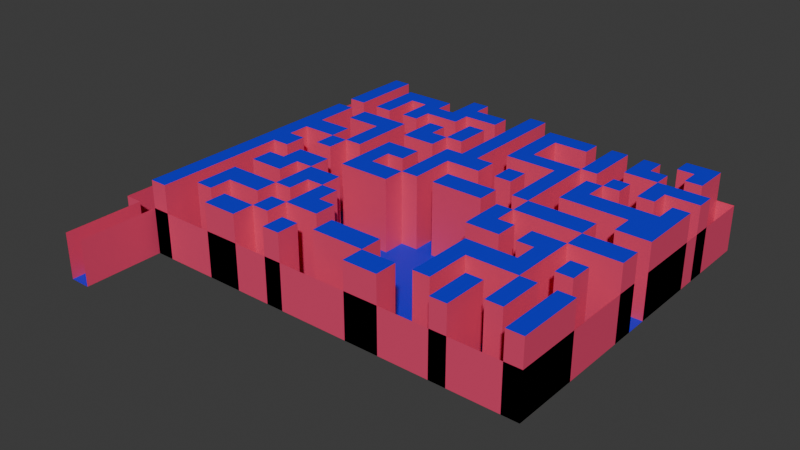 # Source: untitled.blend  (saved by Blender 4.1.24; exported with 4.5.12 LTS)
import bpy
from mathutils import Matrix  # noqa: F401  (used for matrix-valued properties, if any)

bpy.ops.wm.read_factory_settings(use_empty=True)
scene = bpy.context.scene
scene.name = 'Scene'

# ---- collections
col_collection = bpy.data.collections.new('Collection'); scene.collection.children.link(col_collection)

# ---- materials (node trees are filled in below, after node groups)
mat_material = bpy.data.materials.new('Material')
mat_material.use_transparent_shadow = False
mat_floor_001 = bpy.data.materials.new('Floor.001')
mat_floor_001.use_transparent_shadow = False

# ---- material node trees
mat_material.use_nodes = True; mat_material.node_tree.nodes.clear()
_N = mat_material.node_tree.nodes; _L = mat_material.node_tree.links
n0 = _N.new('ShaderNodeBsdfPrincipled'); n0.name = 'Principled BSDF'; n0.location = (10, 300)
n0.inputs[0].default_value = (0.8001, 0.06225, 0.1595, 1.0)
n1 = _N.new('ShaderNodeOutputMaterial'); n1.name = 'Material Output'; n1.location = (300, 300)
_L.new(n0.outputs[0], n1.inputs[0])
n1.is_active_output = True
mat_floor_001.use_nodes = True; mat_floor_001.node_tree.nodes.clear()
_N = mat_floor_001.node_tree.nodes; _L = mat_floor_001.node_tree.links
n0 = _N.new('ShaderNodeBsdfPrincipled'); n0.name = 'Principled BSDF'; n0.location = (10, 300)
n0.inputs[0].default_value = (0.0, 0.006991, 0.8003, 1.0)
n1 = _N.new('ShaderNodeOutputMaterial'); n1.name = 'Material Output'; n1.location = (300, 300)
_L.new(n0.outputs[0], n1.inputs[0])
n1.is_active_output = True

# ---- world
world_world = bpy.data.worlds.new('World'); scene.world = world_world
world_world.use_nodes = True; world_world.node_tree.nodes.clear()
_N = world_world.node_tree.nodes; _L = world_world.node_tree.links
n0 = _N.new('ShaderNodeOutputWorld'); n0.name = 'World Output'; n0.location = (300, 300)
n1 = _N.new('ShaderNodeBackground'); n1.name = 'Background'; n1.location = (10, 300)
n1.inputs[0].default_value = (0.05088, 0.05088, 0.05088, 1.0)
_L.new(n1.outputs[0], n0.inputs[0])
n0.is_active_output = True
world_world.color = (0.05088, 0.05088, 0.05088)
world_world.use_sun_shadow = False
world_world.sun_shadow_jitter_overblur = 0.0

# ---- meshes
me_plane = bpy.data.meshes.new('Plane')
me_plane.from_pydata([(-1.0, -1.0, 0.0), (1.0, -1.0, 0.0), (-1.0, 1.0, 0.0), (1.0, 1.0, 0.0), (-1.0, 6.556, 0.0), (1.0, 6.556, 0.0), (-1.0, 29.79, 0.0), (1.0, 29.79, 0.0), (-2.717, 6.556, 0.0), (-2.717, 29.79, 0.0), (24.33, 6.556, 0.0), (24.33, 29.79, 0.0), (22.67, 29.79, 0.0), (21.0, 29.79, 0.0), (19.33, 29.79, 0.0), (17.67, 29.79, 0.0), (16.0, 29.79, 0.0), (14.33, 29.79, 0.0), (12.67, 29.79, 0.0), (11.0, 29.79, 0.0), (9.333, 29.79, 0.0), (7.666, 29.79, 0.0), (6.0, 29.79, 0.0), (4.333, 29.79, 0.0), (2.667, 29.79, 0.0), (2.667, 6.556, 0.0), (4.333, 6.556, 0.0), (6.0, 6.556, 0.0), (7.666, 6.556, 0.0), (9.333, 6.556, 0.0), (11.0, 6.556, 0.0), (12.67, 6.556, 0.0), (14.33, 6.556, 0.0), (16.0, 6.556, 0.0), (17.67, 6.556, 0.0), (19.33, 6.556, 0.0), (21.0, 6.556, 0.0), (22.67, 6.556, 0.0), (-1.0, 27.68, 0.0), (-1.0, 25.57, 0.0), (-1.0, 23.45, 0.0), (-1.0, 21.34, 0.0), (-1.0, 19.23, 0.0), (-1.0, 17.12, 0.0), (-1.0, 15.0, 0.0), (-1.0, 12.89, 0.0), (-1.0, 10.78, 0.0), (-1.0, 8.668, 0.0), (1.0, 8.668, 0.0), (1.0, 10.78, 0.0), (1.0, 12.89, 0.0), (1.0, 15.0, 0.0), (1.0, 17.12, 0.0), (1.0, 19.23, 0.0), (1.0, 21.34, 0.0), (1.0, 23.45, 0.0), (1.0, 25.57, 0.0), (1.0, 27.68, 0.0), (-2.717, 27.68, 0.0), (-2.717, 25.57, 0.0), (-2.717, 23.45, 0.0), (-2.717, 21.34, 0.0), (-2.717, 19.23, 0.0), (-2.717, 17.12, 0.0), (-2.717, 15.0, 0.0), (-2.717, 12.89, 0.0), (-2.717, 10.78, 0.0), (-2.717, 8.668, 0.0), (24.33, 8.668, 0.0), (24.33, 10.78, 0.0), (24.33, 12.89, 0.0), (24.33, 15.0, 0.0), (24.33, 17.12, 0.0), (24.33, 19.23, 0.0), (24.33, 21.34, 0.0), (24.33, 23.45, 0.0), (24.33, 25.57, 0.0), (24.33, 27.68, 0.0), (2.667, 8.668, 0.0), (2.667, 10.78, 0.0), (2.667, 12.89, 0.0), (2.667, 15.0, 0.0), (2.667, 17.12, 0.0), (2.667, 19.23, 0.0), (2.667, 21.34, 0.0), (2.667, 23.45, 0.0), (2.667, 25.57, 0.0), (2.667, 27.68, 0.0), (4.333, 8.668, 0.0), (4.333, 10.78, 0.0), (4.333, 12.89, 0.0), (4.333, 15.0, 0.0), (4.333, 17.12, 0.0), (4.333, 19.23, 0.0), (4.333, 21.34, 0.0), (4.333, 23.45, 0.0), (4.333, 25.57, 0.0), (4.333, 27.68, 0.0), (6.0, 8.668, 0.0), (6.0, 10.78, 0.0), (6.0, 12.89, 0.0), (6.0, 15.0, 0.0), (6.0, 17.12, 0.0), (6.0, 19.23, 0.0), (6.0, 21.34, 0.0), (6.0, 23.45, 0.0), (6.0, 25.57, 0.0), (6.0, 27.68, 0.0), (7.666, 8.668, 0.0), (7.666, 10.78, 0.0), (7.666, 12.89, 0.0), (7.666, 15.0, 0.0), (7.666, 17.12, 0.0), (7.666, 19.23, 0.0), (7.666, 21.34, 0.0), (7.666, 23.45, 0.0), (7.666, 25.57, 0.0), (7.666, 27.68, 0.0), (9.333, 8.668, 0.0), (9.333, 10.78, 0.0), (9.333, 12.89, 0.0), (9.333, 15.0, 0.0), (9.333, 17.12, 0.0), (9.333, 19.23, 0.0), (9.333, 21.34, 0.0), (9.333, 23.45, 0.0), (9.333, 25.57, 0.0), (9.333, 27.68, 0.0), (11.0, 8.668, 0.0), (11.0, 10.78, 0.0), (11.0, 12.89, 0.0), (11.0, 15.0, 0.0), (11.0, 17.12, 0.0), (11.0, 19.23, 0.0), (11.0, 21.34, 0.0), (11.0, 23.45, 0.0), (11.0, 25.57, 0.0), (11.0, 27.68, 0.0), (12.67, 8.668, 0.0), (12.67, 10.78, 0.0), (12.67, 12.89, 0.0), (12.67, 15.0, 0.0), (12.67, 17.12, 0.0), (12.67, 19.23, 0.0), (12.67, 21.34, 0.0), (12.67, 23.45, 0.0), (12.67, 25.57, 0.0), (12.67, 27.68, 0.0), (14.33, 8.668, 0.0), (14.33, 10.78, 0.0), (14.33, 12.89, 0.0), (14.33, 15.0, 0.0), (14.33, 17.12, 0.0), (14.33, 19.23, 0.0), (14.33, 21.34, 0.0), (14.33, 23.45, 0.0), (14.33, 25.57, 0.0), (14.33, 27.68, 0.0), (16.0, 8.668, 0.0), (16.0, 10.78, 0.0), (16.0, 12.89, 0.0), (16.0, 15.0, 0.0), (16.0, 17.12, 0.0), (16.0, 19.23, 0.0), (16.0, 21.34, 0.0), (16.0, 23.45, 0.0), (16.0, 25.57, 0.0), (16.0, 27.68, 0.0), (17.67, 8.668, 0.0), (17.67, 10.78, 0.0), (17.67, 12.89, 0.0), (17.67, 15.0, 0.0), (17.67, 17.12, 0.0), (17.67, 19.23, 0.0), (17.67, 21.34, 0.0), (17.67, 23.45, 0.0), (17.67, 25.57, 0.0), (17.67, 27.68, 0.0), (19.33, 8.668, 0.0), (19.33, 10.78, 0.0), (19.33, 12.89, 0.0), (19.33, 15.0, 0.0), (19.33, 17.12, 0.0), (19.33, 19.23, 0.0), (19.33, 21.34, 0.0), (19.33, 23.45, 0.0), (19.33, 25.57, 0.0), (19.33, 27.68, 0.0), (21.0, 8.668, 0.0), (21.0, 10.78, 0.0), (21.0, 12.89, 0.0), (21.0, 15.0, 0.0), (21.0, 17.12, 0.0), (21.0, 19.23, 0.0), (21.0, 21.34, 0.0), (21.0, 23.45, 0.0), (21.0, 25.57, 0.0), (21.0, 27.68, 0.0), (22.67, 8.668, 0.0), (22.67, 10.78, 0.0), (22.67, 12.89, 0.0), (22.67, 15.0, 0.0), (22.67, 17.12, 0.0), (22.67, 19.23, 0.0), (22.67, 21.34, 0.0), (22.67, 23.45, 0.0), (22.67, 25.57, 0.0), (22.67, 27.68, 0.0), (38.64, 6.556, 0.0), (38.64, 29.79, 0.0), (38.64, 8.668, 0.0), (38.64, 10.78, 0.0), (38.64, 12.89, 0.0), (38.64, 15.0, 0.0), (38.64, 17.12, 0.0), (38.64, 19.23, 0.0), (38.64, 21.34, 0.0), (38.64, 23.45, 0.0), (38.64, 25.57, 0.0), (38.64, 27.68, 0.0), (37.05, 8.668, 0.0), (35.46, 8.668, 0.0), (33.87, 8.668, 0.0), (32.28, 8.668, 0.0), (30.69, 8.668, 0.0), (29.1, 8.668, 0.0), (27.51, 8.668, 0.0), (25.92, 8.668, 0.0), (25.92, 6.556, 0.0), (27.51, 6.556, 0.0), (29.1, 6.556, 0.0), (30.69, 6.556, 0.0), (32.28, 6.556, 0.0), (33.87, 6.556, 0.0), (35.46, 6.556, 0.0), (37.05, 6.556, 0.0), (37.05, 23.45, 0.0), (35.46, 23.45, 0.0), (33.87, 23.45, 0.0), (32.28, 23.45, 0.0), (30.69, 23.45, 0.0), (29.1, 23.45, 0.0), (27.51, 23.45, 0.0), (25.92, 23.45, 0.0), (25.92, 21.34, 0.0), (27.51, 21.34, 0.0), (29.1, 21.34, 0.0), (30.69, 21.34, 0.0), (32.28, 21.34, 0.0), (33.87, 21.34, 0.0), (35.46, 21.34, 0.0), (37.05, 21.34, 0.0), (37.05, 17.12, 0.0), (35.46, 17.12, 0.0), (33.87, 17.12, 0.0), (32.28, 17.12, 0.0), (30.69, 17.12, 0.0), (29.1, 17.12, 0.0), (27.51, 17.12, 0.0), (25.92, 17.12, 0.0), (25.92, 15.0, 0.0), (27.51, 15.0, 0.0), (29.1, 15.0, 0.0), (30.69, 15.0, 0.0), (32.28, 15.0, 0.0), (33.87, 15.0, 0.0), (35.46, 15.0, 0.0), (37.05, 15.0, 0.0), (37.05, 10.78, 0.0), (35.46, 10.78, 0.0), (33.87, 10.78, 0.0), (32.28, 10.78, 0.0), (30.69, 10.78, 0.0), (29.1, 10.78, 0.0), (27.51, 10.78, 0.0), (25.92, 10.78, 0.0), (35.46, 25.57, 0.0), (33.87, 25.57, 0.0), (32.28, 25.57, 0.0), (30.69, 25.57, 0.0), (29.1, 25.57, 0.0), (27.51, 25.57, 0.0), (25.92, 25.57, 0.0), (37.05, 19.23, 0.0), (35.46, 19.23, 0.0), (33.87, 19.23, 0.0), (32.28, 19.23, 0.0), (30.69, 19.23, 0.0), (29.1, 19.23, 0.0), (27.51, 19.23, 0.0), (25.92, 19.23, 0.0), (37.05, 12.89, 0.0), (35.46, 12.89, 0.0), (33.87, 12.89, 0.0), (32.28, 12.89, 0.0), (30.69, 12.89, 0.0), (29.1, 12.89, 0.0), (27.51, 12.89, 0.0), (25.92, 12.89, 0.0), (37.05, 27.68, 0.0), (35.46, 27.68, 0.0), (33.87, 27.68, 0.0), (32.28, 27.68, 0.0), (30.69, 27.68, 0.0), (29.1, 27.68, 0.0), (27.51, 27.68, 0.0), (25.92, 27.68, 0.0), (37.05, 29.79, 0.0), (35.46, 29.79, 0.0), (33.87, 29.79, 0.0), (32.28, 29.79, 0.0), (30.69, 29.79, 0.0), (29.1, 29.79, 0.0), (27.51, 29.79, 0.0), (25.92, 29.79, 0.0), (-1.0, 38.51, 0.0), (1.0, 38.51, 0.0), (-2.717, 38.51, 0.0), (24.33, 38.51, 0.0), (22.67, 38.51, 0.0), (21.0, 38.51, 0.0), (19.33, 38.51, 0.0), (17.67, 38.51, 0.0), (16.0, 38.51, 0.0), (14.33, 38.51, 0.0), (12.67, 38.51, 0.0), (11.0, 38.51, 0.0), (9.333, 38.51, 0.0), (7.666, 38.51, 0.0), (6.0, 38.51, 0.0), (4.333, 38.51, 0.0), (2.667, 38.51, 0.0), (38.64, 38.51, 0.0), (37.05, 38.51, 0.0), (35.46, 38.51, 0.0), (33.87, 38.51, 0.0), (32.28, 38.51, 0.0), (30.69, 38.51, 0.0), (29.1, 38.51, 0.0), (27.51, 38.51, 0.0), (25.92, 38.51, 0.0), (32.28, 36.77, 0.0), (32.28, 35.02, 0.0), (32.28, 33.28, 0.0), (32.28, 31.53, 0.0), (33.87, 31.53, 0.0), (33.87, 33.28, 0.0), (33.87, 35.02, 0.0), (33.87, 36.77, 0.0), (19.33, 36.77, 0.0), (19.33, 35.02, 0.0), (19.33, 33.28, 0.0), (19.33, 31.53, 0.0), (21.0, 31.53, 0.0), (21.0, 33.28, 0.0), (21.0, 35.02, 0.0), (21.0, 36.77, 0.0), (6.0, 36.77, 0.0), (6.0, 35.02, 0.0), (6.0, 33.28, 0.0), (6.0, 31.53, 0.0), (7.666, 31.53, 0.0), (7.666, 33.28, 0.0), (7.666, 35.02, 0.0), (7.666, 36.77, 0.0), (30.69, 36.77, 0.0), (30.69, 35.02, 0.0), (30.69, 33.28, 0.0), (30.69, 31.53, 0.0), (17.67, 36.77, 0.0), (17.67, 35.02, 0.0), (17.67, 33.28, 0.0), (17.67, 31.53, 0.0), (-2.717, 36.77, 0.0), (-2.717, 35.02, 0.0), (-2.717, 33.28, 0.0), (-2.717, 31.53, 0.0), (-1.0, 31.53, 0.0), (-1.0, 33.28, 0.0), (-1.0, 35.02, 0.0), (-1.0, 36.77, 0.0), (4.333, 36.77, 0.0), (4.333, 35.02, 0.0), (4.333, 33.28, 0.0), (4.333, 31.53, 0.0), (29.1, 36.77, 0.0), (29.1, 35.02, 0.0), (29.1, 33.28, 0.0), (29.1, 31.53, 0.0), (16.0, 36.77, 0.0), (16.0, 35.02, 0.0), (16.0, 33.28, 0.0), (16.0, 31.53, 0.0), (2.667, 36.77, 0.0), (2.667, 35.02, 0.0), (2.667, 33.28, 0.0), (2.667, 31.53, 0.0), (27.51, 36.77, 0.0), (27.51, 35.02, 0.0), (27.51, 33.28, 0.0), (27.51, 31.53, 0.0), (14.33, 36.77, 0.0), (14.33, 35.02, 0.0), (14.33, 33.28, 0.0), (14.33, 31.53, 0.0), (1.0, 36.77, 0.0), (1.0, 35.02, 0.0), (1.0, 33.28, 0.0), (1.0, 31.53, 0.0), (25.92, 36.77, 0.0), (25.92, 35.02, 0.0), (25.92, 33.28, 0.0), (25.92, 31.53, 0.0), (12.67, 36.77, 0.0), (12.67, 35.02, 0.0), (12.67, 33.28, 0.0), (12.67, 31.53, 0.0), (24.33, 36.77, 0.0), (24.33, 35.02, 0.0), (24.33, 33.28, 0.0), (24.33, 31.53, 0.0), (37.05, 36.77, 0.0), (37.05, 35.02, 0.0), (37.05, 33.28, 0.0), (37.05, 31.53, 0.0), (38.64, 31.53, 0.0), (38.64, 33.28, 0.0), (38.64, 35.02, 0.0), (38.64, 36.77, 0.0), (11.0, 36.77, 0.0), (11.0, 35.02, 0.0), (11.0, 33.28, 0.0), (11.0, 31.53, 0.0), (35.46, 36.77, 0.0), (35.46, 35.02, 0.0), (35.46, 33.28, 0.0), (35.46, 31.53, 0.0), (22.67, 36.77, 0.0), (22.67, 35.02, 0.0), (22.67, 33.28, 0.0), (22.67, 31.53, 0.0), (9.333, 36.77, 0.0), (9.333, 35.02, 0.0), (9.333, 33.28, 0.0), (9.333, 31.53, 0.0), (-1.0, -1.0, 4.352), (1.0, -1.0, 4.352), (-1.0, 1.0, 4.352), (1.0, 1.0, 4.352), (-1.0, 6.556, 4.352), (1.0, 6.556, 4.352), (-2.717, 6.556, 4.352), (-2.717, 29.79, 4.352), (24.33, 6.556, 4.352), (2.667, 6.556, 4.352), (4.333, 6.556, 4.352), (6.0, 6.556, 4.352), (7.666, 6.556, 4.352), (9.333, 6.556, 4.352), (11.0, 6.556, 4.352), (12.67, 6.556, 4.352), (14.33, 6.556, 4.352), (16.0, 6.556, 4.352), (17.67, 6.556, 4.352), (19.33, 6.556, 4.352), (21.0, 6.556, 4.352), (22.67, 6.556, 4.352), (-2.717, 27.68, 4.352), (-2.717, 25.57, 4.352), (-2.717, 23.45, 4.352), (-2.717, 21.34, 4.352), (-2.717, 19.23, 4.352), (-2.717, 17.12, 4.352), (-2.717, 15.0, 4.352), (-2.717, 12.89, 4.352), (-2.717, 10.78, 4.352), (-2.717, 8.668, 4.352), (38.64, 6.556, 4.352), (38.64, 29.79, 4.352), (38.64, 8.668, 4.352), (38.64, 10.78, 4.352), (38.64, 12.89, 4.352), (38.64, 15.0, 4.352), (38.64, 17.12, 4.352), (38.64, 19.23, 4.352), (38.64, 21.34, 4.352), (38.64, 23.45, 4.352), (38.64, 25.57, 4.352), (38.64, 27.68, 4.352), (25.92, 6.556, 4.352), (27.51, 6.556, 4.352), (29.1, 6.556, 4.352), (30.69, 6.556, 4.352), (32.28, 6.556, 4.352), (33.87, 6.556, 4.352), (35.46, 6.556, 4.352), (37.05, 6.556, 4.352), (-1.0, 38.51, 4.352), (1.0, 38.51, 4.352), (-2.717, 38.51, 4.352), (24.33, 38.51, 4.352), (22.67, 38.51, 4.352), (21.0, 38.51, 4.352), (19.33, 38.51, 4.352), (17.67, 38.51, 4.352), (16.0, 38.51, 4.352), (14.33, 38.51, 4.352), (12.67, 38.51, 4.352), (11.0, 38.51, 4.352), (9.333, 38.51, 4.352), (7.666, 38.51, 4.352), (6.0, 38.51, 4.352), (4.333, 38.51, 4.352), (2.667, 38.51, 4.352), (38.64, 38.51, 4.352), (37.05, 38.51, 4.352), (35.46, 38.51, 4.352), (33.87, 38.51, 4.352), (32.28, 38.51, 4.352), (30.69, 38.51, 4.352), (29.1, 38.51, 4.352), (27.51, 38.51, 4.352), (25.92, 38.51, 4.352), (-2.717, 36.77, 4.352), (-2.717, 35.02, 4.352), (-2.717, 33.28, 4.352), (-2.717, 31.53, 4.352), (38.64, 31.53, 4.352), (38.64, 33.28, 4.352), (38.64, 35.02, 4.352), (38.64, 36.77, 4.352), (1.0, 27.68, 6.985), (1.0, 29.79, 6.985), (2.667, 29.79, 6.985), (22.67, 6.556, 6.985), (24.33, 6.556, 6.985), (24.33, 29.79, 6.985), (22.67, 29.79, 6.985), (21.0, 29.79, 6.985), (19.33, 29.79, 6.985), (17.67, 29.79, 6.985), (16.0, 29.79, 6.985), (14.33, 29.79, 6.985), (12.67, 29.79, 6.985), (11.0, 29.79, 6.985), (9.333, 29.79, 6.985), (7.666, 29.79, 6.985), (6.0, 29.79, 6.985), (4.333, 29.79, 6.985), (1.0, 6.556, 6.985), (2.667, 6.556, 6.985), (7.666, 6.556, 6.985), (9.333, 6.556, 6.985), (11.0, 6.556, 6.985), (14.33, 6.556, 6.985), (16.0, 6.556, 6.985), (2.667, 27.68, 6.985), (4.333, 27.68, 6.985), (6.0, 27.68, 6.985), (7.666, 27.68, 6.985), (9.333, 27.68, 6.985), (11.0, 27.68, 6.985), (12.67, 27.68, 6.985), (14.33, 27.68, 6.985), (17.67, 27.68, 6.985), (19.33, 27.68, 6.985), (1.0, 8.668, 6.985), (1.0, 10.78, 6.985), (1.0, 12.89, 6.985), (1.0, 15.0, 6.985), (1.0, 17.12, 6.985), (1.0, 19.23, 6.985), (1.0, 21.34, 6.985), (1.0, 23.45, 6.985), (1.0, 25.57, 6.985), (24.33, 8.668, 6.985), (24.33, 21.34, 6.985), (24.33, 23.45, 6.985), (24.33, 25.57, 6.985), (24.33, 27.68, 6.985), (2.667, 8.668, 6.985), (2.667, 10.78, 6.985), (2.667, 12.89, 6.985), (2.667, 15.0, 6.985), (2.667, 17.12, 6.985), (2.667, 19.23, 6.985), (2.667, 21.34, 6.985), (2.667, 23.45, 6.985), (2.667, 25.57, 6.985), (4.333, 8.668, 6.985), (4.333, 10.78, 6.985), (4.333, 12.89, 6.985), (4.333, 15.0, 6.985), (4.333, 17.12, 6.985), (4.333, 19.23, 6.985), (4.333, 21.34, 6.985), (4.333, 23.45, 6.985), (4.333, 25.57, 6.985), (6.0, 8.668, 6.985), (6.0, 10.78, 6.985), (6.0, 12.89, 6.985), (6.0, 15.0, 6.985), (6.0, 17.12, 6.985), (6.0, 19.23, 6.985), (6.0, 21.34, 6.985), (6.0, 23.45, 6.985), (6.0, 25.57, 6.985), (7.666, 8.668, 6.985), (7.666, 10.78, 6.985), (7.666, 12.89, 6.985), (7.666, 15.0, 6.985), (7.666, 17.12, 6.985), (7.666, 19.23, 6.985), (7.666, 21.34, 6.985), (7.666, 23.45, 6.985), (7.666, 25.57, 6.985), (9.333, 8.668, 6.985), (9.333, 10.78, 6.985), (9.333, 12.89, 6.985), (9.333, 15.0, 6.985), (9.333, 17.12, 6.985), (9.333, 19.23, 6.985), (9.333, 23.45, 6.985), (9.333, 25.57, 6.985), (11.0, 8.668, 6.985), (11.0, 10.78, 6.985), (11.0, 12.89, 6.985), (11.0, 15.0, 6.985), (11.0, 17.12, 6.985), (11.0, 19.23, 6.985), (11.0, 21.34, 6.985), (11.0, 23.45, 6.985), (11.0, 25.57, 6.985), (12.67, 8.668, 6.985), (12.67, 10.78, 6.985), (12.67, 12.89, 6.985), (12.67, 15.0, 6.985), (12.67, 17.12, 6.985), (12.67, 19.23, 6.985), (12.67, 21.34, 6.985), (12.67, 23.45, 6.985), (12.67, 25.57, 6.985), (14.33, 8.668, 6.985), (14.33, 10.78, 6.985), (14.33, 12.89, 6.985), (14.33, 15.0, 6.985), (14.33, 19.23, 6.985), (14.33, 21.34, 6.985), (14.33, 23.45, 6.985), (14.33, 25.57, 6.985), (16.0, 8.668, 6.985), (16.0, 10.78, 6.985), (16.0, 12.89, 6.985), (16.0, 19.23, 6.985), (16.0, 21.34, 6.985), (16.0, 23.45, 6.985), (16.0, 25.57, 6.985), (16.0, 27.68, 6.985), (17.67, 8.668, 6.985), (17.67, 10.78, 6.985), (17.67, 21.34, 6.985), (17.67, 23.45, 6.985), (17.67, 25.57, 6.985), (19.33, 8.668, 6.985), (19.33, 10.78, 6.985), (19.33, 21.34, 6.985), (19.33, 23.45, 6.985), (19.33, 25.57, 6.985), (21.0, 8.668, 6.985), (21.0, 10.78, 6.985), (21.0, 21.34, 6.985), (21.0, 23.45, 6.985), (21.0, 25.57, 6.985), (21.0, 27.68, 6.985), (22.67, 8.668, 6.985), (22.67, 10.78, 6.985), (22.67, 21.34, 6.985), (22.67, 23.45, 6.985), (22.67, 25.57, 6.985), (22.67, 27.68, 6.985), (38.64, 27.68, 6.985), (38.64, 29.79, 6.985), (38.64, 6.556, 6.985), (38.64, 8.668, 6.985), (38.64, 10.78, 6.985), (38.64, 12.89, 6.985), (38.64, 19.23, 6.985), (38.64, 21.34, 6.985), (38.64, 23.45, 6.985), (38.64, 25.57, 6.985), (25.92, 8.668, 6.985), (37.05, 6.556, 6.985), (37.05, 21.34, 6.985), (25.92, 29.79, 6.985), (37.05, 8.668, 6.985), (35.46, 8.668, 6.985), (33.87, 8.668, 6.985), (32.28, 8.668, 6.985), (30.69, 8.668, 6.985), (29.1, 8.668, 6.985), (27.51, 8.668, 6.985), (25.92, 6.556, 6.985), (30.69, 6.556, 6.985), (32.28, 6.556, 6.985), (37.05, 23.45, 6.985), (35.46, 23.45, 6.985), (33.87, 23.45, 6.985), (32.28, 23.45, 6.985), (30.69, 23.45, 6.985), (29.1, 23.45, 6.985), (27.51, 23.45, 6.985), (25.92, 23.45, 6.985), (25.92, 21.34, 6.985), (27.51, 21.34, 6.985), (29.1, 21.34, 6.985), (30.69, 21.34, 6.985), (32.28, 21.34, 6.985), (33.87, 21.34, 6.985), (35.46, 21.34, 6.985), (37.05, 17.12, 6.985), (35.46, 17.12, 6.985), (33.87, 17.12, 6.985), (32.28, 17.12, 6.985), (30.69, 17.12, 6.985), (29.1, 17.12, 6.985), (27.51, 17.12, 6.985), (25.92, 17.12, 6.985), (27.51, 15.0, 6.985), (29.1, 15.0, 6.985), (30.69, 15.0, 6.985), (32.28, 15.0, 6.985), (33.87, 15.0, 6.985), (35.46, 15.0, 6.985), (37.05, 15.0, 6.985), (37.05, 10.78, 6.985), (35.46, 10.78, 6.985), (33.87, 10.78, 6.985), (32.28, 10.78, 6.985), (30.69, 10.78, 6.985), (29.1, 10.78, 6.985), (27.51, 10.78, 6.985), (37.05, 25.57, 6.985), (35.46, 25.57, 6.985), (33.87, 25.57, 6.985), (32.28, 25.57, 6.985), (30.69, 25.57, 6.985), (29.1, 25.57, 6.985), (27.51, 25.57, 6.985), (25.92, 25.57, 6.985), (37.05, 19.23, 6.985), (35.46, 19.23, 6.985), (33.87, 19.23, 6.985), (32.28, 19.23, 6.985), (30.69, 19.23, 6.985), (29.1, 19.23, 6.985), (27.51, 19.23, 6.985), (25.92, 19.23, 6.985), (37.05, 12.89, 6.985), (35.46, 12.89, 6.985), (33.87, 12.89, 6.985), (32.28, 12.89, 6.985), (30.69, 12.89, 6.985), (29.1, 12.89, 6.985), (27.51, 12.89, 6.985), (37.05, 27.68, 6.985), (35.46, 27.68, 6.985), (33.87, 27.68, 6.985), (32.28, 27.68, 6.985), (30.69, 27.68, 6.985), (29.1, 27.68, 6.985), (27.51, 27.68, 6.985), (25.92, 27.68, 6.985), (37.05, 29.79, 6.985), (35.46, 29.79, 6.985), (33.87, 29.79, 6.985), (32.28, 29.79, 6.985), (30.69, 29.79, 6.985), (29.1, 29.79, 6.985), (27.51, 29.79, 6.985), (2.667, 38.51, 6.985), (1.0, 38.51, 6.985), (19.33, 38.51, 6.985), (17.67, 38.51, 6.985), (12.67, 38.51, 6.985), (11.0, 38.51, 6.985), (37.05, 38.51, 6.985), (35.46, 38.51, 6.985), (33.87, 38.51, 6.985), (32.28, 31.53, 6.985), (33.87, 36.77, 6.985), (19.33, 31.53, 6.985), (30.69, 31.53, 6.985), (17.67, 31.53, 6.985), (16.0, 31.53, 6.985), (27.51, 31.53, 6.985), (14.33, 31.53, 6.985), (25.92, 31.53, 6.985), (12.67, 31.53, 6.985), (24.33, 31.53, 6.985), (11.0, 31.53, 6.985), (35.46, 31.53, 6.985), (22.67, 31.53, 6.985), (32.28, 36.77, 6.985), (32.28, 35.02, 6.985), (32.28, 33.28, 6.985), (33.87, 31.53, 6.985), (33.87, 33.28, 6.985), (33.87, 35.02, 6.985), (19.33, 36.77, 6.985), (19.33, 35.02, 6.985), (19.33, 33.28, 6.985), (21.0, 31.53, 6.985), (21.0, 33.28, 6.985), (21.0, 35.02, 6.985), (21.0, 36.77, 6.985), (6.0, 36.77, 6.985), (6.0, 35.02, 6.985), (6.0, 33.28, 6.985), (6.0, 31.53, 6.985), (7.666, 31.53, 6.985), (7.666, 33.28, 6.985), (7.666, 35.02, 6.985), (7.666, 36.77, 6.985), (30.69, 36.77, 6.985), (30.69, 35.02, 6.985), (30.69, 33.28, 6.985), (17.67, 36.77, 6.985), (17.67, 35.02, 6.985), (17.67, 33.28, 6.985), (4.333, 36.77, 6.985), (4.333, 35.02, 6.985), (4.333, 33.28, 6.985), (4.333, 31.53, 6.985), (29.1, 36.77, 6.985), (29.1, 35.02, 6.985), (29.1, 33.28, 6.985), (29.1, 31.53, 6.985), (16.0, 36.77, 6.985), (16.0, 35.02, 6.985), (16.0, 33.28, 6.985), (2.667, 36.77, 6.985), (2.667, 35.02, 6.985), (2.667, 33.28, 6.985), (2.667, 31.53, 6.985), (27.51, 36.77, 6.985), (27.51, 35.02, 6.985), (27.51, 33.28, 6.985), (14.33, 36.77, 6.985), (14.33, 35.02, 6.985), (14.33, 33.28, 6.985), (1.0, 36.77, 6.985), (1.0, 35.02, 6.985), (1.0, 33.28, 6.985), (1.0, 31.53, 6.985), (25.92, 36.77, 6.985), (25.92, 35.02, 6.985), (12.67, 36.77, 6.985), (12.67, 35.02, 6.985), (12.67, 33.28, 6.985), (24.33, 36.77, 6.985), (24.33, 35.02, 6.985), (37.05, 36.77, 6.985), (37.05, 35.02, 6.985), (37.05, 33.28, 6.985), (37.05, 31.53, 6.985), (38.64, 31.53, 6.985), (38.64, 33.28, 6.985), (11.0, 36.77, 6.985), (11.0, 35.02, 6.985), (11.0, 33.28, 6.985), (35.46, 36.77, 6.985), (35.46, 35.02, 6.985), (35.46, 33.28, 6.985), (22.67, 36.77, 6.985), (22.67, 35.02, 6.985), (22.67, 33.28, 6.985), (9.333, 36.77, 6.985), (9.333, 35.02, 6.985), (9.333, 33.28, 6.985), (9.333, 31.53, 6.985)], [], [(0, 1, 3, 2), (2, 3, 5, 4), (38, 57, 7, 6), (38, 6, 9, 58), (88, 98, 598, 589), (250, 249, 717, 718), (78, 25, 26, 88), (88, 26, 27, 98), (98, 27, 28, 108), (17, 16, 541, 542), (269, 292, 758, 735), (128, 30, 31, 138), (138, 31, 32, 148), (108, 28, 551, 607), (158, 33, 34, 168), (168, 34, 35, 178), (178, 35, 36, 188), (188, 36, 37, 198), (13, 197, 207, 12), (197, 196, 206, 207), (196, 195, 205, 206), (441, 364, 822, 876), (194, 193, 203, 204), (193, 192, 202, 203), (192, 191, 201, 202), (191, 190, 200, 201), (190, 189, 199, 200), (248, 249, 717, 716), (14, 187, 197, 13), (293, 270, 736, 759), (186, 185, 195, 196), (194, 204, 676, 670), (184, 183, 193, 194), (183, 182, 192, 193), (182, 181, 191, 192), (181, 180, 190, 191), (180, 179, 189, 190), (100, 90, 591, 600), (247, 248, 716, 715), (105, 106, 606, 605), (176, 175, 185, 186), (175, 174, 184, 185), (174, 173, 183, 184), (173, 172, 182, 183), (172, 171, 181, 182), (171, 170, 180, 181), (170, 169, 179, 180), (342, 341, 802, 803), (16, 167, 177, 15), (205, 195, 671, 677), (91, 101, 601, 592), (246, 247, 715, 714), (164, 163, 173, 174), (163, 162, 172, 173), (162, 161, 171, 172), (161, 160, 170, 171), (160, 159, 169, 170), (159, 158, 168, 169), (17, 157, 167, 16), (157, 156, 166, 167), (156, 155, 165, 166), (155, 154, 164, 165), (105, 104, 604, 605), (153, 152, 162, 163), (152, 151, 161, 162), (151, 150, 160, 161), (361, 444, 879, 819), (149, 148, 158, 159), (102, 92, 593, 602), (147, 146, 156, 157), (245, 246, 714, 713), (145, 144, 154, 155), (13, 12, 537, 538), (143, 142, 152, 153), (142, 141, 151, 152), (273, 296, 762, 739), (444, 443, 878, 879), (139, 138, 148, 149), (245, 244, 712, 713), (137, 136, 146, 147), (12, 11, 536, 537), (297, 274, 740, 763), (103, 102, 602, 603), (133, 132, 142, 143), (207, 206, 678, 679), (131, 130, 140, 141), (130, 129, 139, 140), (37, 10, 535, 534), (20, 127, 137, 19), (127, 126, 136, 137), (126, 125, 135, 136), (125, 124, 134, 135), (124, 123, 133, 134), (123, 122, 132, 133), (308, 436, 800, 773), (442, 441, 876, 877), (120, 119, 129, 130), (119, 118, 128, 129), (95, 105, 605, 596), (243, 242, 710, 711), (24, 7, 532, 533), (115, 114, 124, 125), (114, 113, 123, 124), (432, 19, 544, 799), (112, 111, 121, 122), (111, 110, 120, 121), (106, 96, 597, 606), (109, 108, 118, 119), (241, 242, 710, 709), (107, 106, 116, 117), (106, 105, 115, 116), (440, 439, 875, 801), (104, 103, 113, 114), (97, 107, 558, 557), (240, 241, 709, 708), (101, 100, 110, 111), (98, 99, 599, 598), (99, 98, 108, 109), (439, 438, 874, 875), (97, 96, 106, 107), (347, 342, 803, 807), (95, 94, 104, 105), (94, 93, 103, 104), (93, 92, 102, 103), (239, 240, 708, 707), (91, 90, 100, 101), (99, 109, 608, 599), (343, 346, 806, 804), (24, 87, 97, 23), (87, 86, 96, 97), (238, 239, 707, 706), (85, 84, 94, 95), (18, 416, 797, 543), (83, 82, 92, 93), (82, 81, 91, 92), (81, 80, 90, 91), (80, 79, 89, 90), (79, 78, 88, 89), (110, 100, 600, 609), (7, 57, 531, 532), (304, 280, 746, 769), (101, 111, 610, 601), (237, 236, 704, 705), (281, 305, 770, 747), (198, 199, 675, 674), (236, 217, 688, 704), (306, 282, 748, 771), (93, 94, 595, 594), (12, 207, 77, 11), (404, 17, 542, 795), (206, 205, 75, 76), (198, 37, 534, 674), (204, 203, 73, 74), (203, 202, 72, 73), (202, 201, 71, 72), (201, 200, 70, 71), (200, 199, 69, 70), (199, 198, 68, 69), (4, 47, 67, 8), (47, 46, 66, 67), (46, 45, 65, 66), (45, 44, 64, 65), (44, 43, 63, 64), (43, 42, 62, 63), (42, 41, 61, 62), (41, 40, 60, 61), (40, 39, 59, 60), (39, 38, 58, 59), (4, 5, 48, 47), (47, 48, 49, 46), (46, 49, 50, 45), (45, 50, 51, 44), (44, 51, 52, 43), (43, 52, 53, 42), (42, 53, 54, 41), (41, 54, 55, 40), (40, 55, 56, 39), (39, 56, 57, 38), (433, 434, 871, 870), (236, 251, 216, 217), (252, 267, 213, 214), (113, 103, 603, 612), (313, 400, 794, 778), (283, 252, 214, 215), (196, 197, 673, 672), (104, 114, 613, 604), (92, 91, 592, 593), (115, 105, 605, 614), (267, 291, 212, 213), (71, 70, 298, 260), (260, 298, 297, 261), (364, 357, 815, 822), (249, 285, 751, 717), (16, 392, 793, 541), (358, 363, 821, 816), (265, 293, 292, 266), (266, 292, 291, 267), (11, 77, 306, 314), (231, 232, 703, 702), (313, 305, 304, 312), (90, 89, 590, 591), (311, 303, 302, 310), (310, 302, 301, 309), (309, 301, 300, 308), (308, 300, 299, 307), (74, 73, 290, 244), (429, 430, 868, 867), (245, 289, 288, 246), (246, 288, 287, 247), (247, 287, 286, 248), (248, 286, 285, 249), (107, 117, 559, 558), (89, 88, 589, 590), (77, 76, 282, 306), (326, 429, 867, 784), (305, 281, 280, 304), (118, 108, 607, 616), (109, 119, 617, 608), (341, 365, 823, 802), (289, 245, 713, 755), (86, 87, 556, 588), (70, 69, 275, 298), (298, 275, 274, 297), (120, 110, 609, 618), (296, 273, 272, 295), (295, 272, 271, 294), (294, 271, 270, 293), (10, 228, 701, 535), (292, 269, 268, 291), (73, 72, 259, 290), (244, 290, 756, 712), (372, 15, 540, 792), (288, 257, 256, 287), (425, 426, 866, 865), (367, 343, 804, 825), (285, 254, 253, 284), (284, 253, 252, 283), (76, 75, 243, 282), (307, 299, 764, 772), (281, 242, 241, 280), (280, 241, 240, 279), (279, 240, 239, 278), (278, 239, 238, 277), (277, 238, 237, 276), (84, 85, 587, 586), (69, 68, 227, 275), (275, 227, 226, 274), (368, 311, 776, 791), (273, 225, 224, 272), (112, 122, 620, 611), (271, 223, 222, 270), (344, 368, 791, 788), (269, 221, 220, 268), (72, 71, 260, 259), (259, 260, 261, 258), (258, 261, 262, 257), (257, 262, 263, 256), (256, 263, 264, 255), (226, 225, 699, 700), (254, 265, 266, 253), (123, 113, 612, 621), (75, 74, 244, 243), (243, 244, 245, 242), (82, 83, 585, 584), (81, 82, 584, 583), (422, 421, 861, 862), (115, 125, 622, 614), (238, 249, 250, 237), (237, 250, 251, 236), (303, 311, 776, 768), (227, 228, 229, 226), (226, 229, 230, 225), (225, 230, 231, 224), (80, 81, 583, 582), (223, 232, 233, 222), (222, 233, 234, 221), (221, 234, 235, 220), (341, 348, 335, 336), (349, 356, 320, 321), (357, 364, 328, 329), (365, 341, 336, 337), (14, 352, 790, 539), (373, 380, 315, 317), (381, 357, 329, 330), (385, 365, 337, 338), (389, 369, 322, 323), (393, 381, 330, 331), (397, 385, 338, 339), (401, 389, 323, 324), (185, 184, 665, 666), (380, 405, 316, 315), (409, 397, 339, 340), (413, 401, 324, 325), (417, 409, 340, 318), (421, 428, 332, 333), (421, 333, 785, 861), (222, 221, 695, 696), (437, 417, 318, 319), (441, 429, 326, 327), (312, 304, 769, 777), (356, 437, 319, 320), (364, 441, 327, 328), (21, 20, 444, 361), (79, 80, 582, 581), (335, 348, 789, 787), (305, 313, 778, 770), (78, 79, 581, 580), (310, 344, 788, 775), (128, 118, 616, 624), (314, 306, 771, 693), (25, 78, 580, 550), (11, 314, 693, 536), (346, 435, 434, 347), (347, 434, 433, 348), (20, 19, 432, 444), (444, 432, 431, 443), (76, 77, 579, 578), (442, 430, 429, 441), (120, 130, 626, 618), (440, 420, 419, 439), (439, 419, 418, 438), (357, 381, 829, 815), (308, 307, 424, 436), (293, 265, 731, 759), (435, 423, 422, 434), (74, 75, 577, 576), (415, 414, 857, 858), (432, 416, 415, 431), (132, 122, 620, 628), (334, 335, 787, 786), (307, 209, 425, 424), (413, 325, 783, 856), (423, 426, 427, 422), (422, 427, 428, 421), (384, 360, 818, 832), (420, 412, 411, 419), (419, 411, 410, 418), (333, 334, 786, 785), (18, 17, 404, 416), (416, 404, 403, 415), (415, 403, 402, 414), (175, 176, 662, 661), (261, 297, 763, 727), (412, 400, 399, 411), (411, 399, 398, 410), (410, 398, 397, 409), (6, 7, 408, 377), (377, 408, 407, 378), (378, 407, 406, 379), (379, 406, 405, 380), (7, 24, 396, 408), (174, 175, 661, 660), (410, 409, 854, 855), (216, 251, 692, 687), (128, 138, 633, 624), (407, 408, 853, 852), (403, 391, 390, 402), (139, 129, 625, 634), (313, 312, 388, 400), (235, 208, 682, 691), (311, 312, 777, 776), (406, 407, 852, 851), (24, 23, 384, 396), (396, 384, 383, 395), (395, 383, 382, 394), (394, 382, 381, 393), (16, 15, 372, 392), (392, 372, 371, 391), (391, 371, 370, 390), (390, 370, 369, 389), (312, 311, 368, 388), (388, 368, 367, 387), (387, 367, 366, 386), (386, 366, 365, 385), (23, 22, 360, 384), (227, 68, 575, 690), (311, 310, 775, 776), (405, 406, 851, 850), (9, 6, 377, 376), (376, 377, 378, 375), (375, 378, 379, 374), (374, 379, 380, 373), (131, 141, 636, 627), (218, 219, 680, 689), (169, 168, 658, 659), (316, 405, 850, 780), (142, 132, 628, 637), (368, 344, 343, 367), (217, 218, 689, 688), (309, 308, 773, 774), (22, 21, 361, 360), (360, 361, 362, 359), (359, 362, 363, 358), (325, 326, 784, 783), (14, 13, 353, 352), (352, 353, 354, 351), (351, 354, 355, 350), (350, 355, 356, 349), (310, 309, 345, 344), (344, 345, 346, 343), (403, 404, 795, 849), (342, 347, 348, 341), (34, 33, 462, 463), (339, 338, 520, 521), (35, 34, 463, 464), (340, 339, 521, 522), (36, 35, 464, 465), (37, 36, 465, 466), (10, 37, 466, 453), (315, 316, 498, 497), (317, 315, 497, 499), (316, 331, 513, 498), (209, 219, 488, 478), (319, 318, 500, 501), (210, 208, 477, 479), (425, 209, 478, 527), (320, 319, 501, 502), (373, 317, 499, 523), (211, 210, 479, 480), (426, 425, 527, 528), (321, 320, 502, 503), (374, 373, 523, 524), (212, 211, 480, 481), (427, 426, 528, 529), (322, 321, 503, 504), (375, 374, 524, 525), (213, 212, 481, 482), (9, 376, 526, 452), (428, 427, 529, 530), (323, 322, 504, 505), (58, 9, 452, 467), (376, 375, 525, 526), (228, 10, 453, 489), (214, 213, 482, 483), (324, 323, 505, 506), (59, 58, 467, 468), (229, 228, 489, 490), (215, 214, 483, 484), (325, 324, 506, 507), (60, 59, 468, 469), (230, 229, 490, 491), (216, 215, 484, 485), (61, 60, 469, 470), (231, 230, 491, 492), (0, 2, 447, 445), (327, 326, 508, 509), (62, 61, 470, 471), (232, 231, 492, 493), (218, 217, 486, 487), (328, 327, 509, 510), (63, 62, 471, 472), (233, 232, 493, 494), (219, 218, 487, 488), (3, 1, 446, 448), (329, 328, 510, 511), (64, 63, 472, 473), (234, 233, 494, 495), (25, 5, 450, 454), (330, 329, 511, 512), (65, 64, 473, 474), (235, 234, 495, 496), (26, 25, 454, 455), (208, 235, 496, 477), (331, 330, 512, 513), (66, 65, 474, 475), (27, 26, 455, 456), (2, 4, 449, 447), (318, 340, 522, 500), (67, 66, 475, 476), (28, 27, 456, 457), (5, 3, 448, 450), (333, 332, 514, 515), (29, 28, 457, 458), (334, 333, 515, 516), (30, 29, 458, 459), (335, 334, 516, 517), (31, 30, 459, 460), (332, 428, 530, 514), (336, 335, 517, 518), (32, 31, 460, 461), (8, 67, 476, 451), (337, 336, 518, 519), (33, 32, 461, 462), (4, 8, 451, 449), (338, 337, 519, 520), (674, 534, 535, 575), (566, 549, 550, 580), (607, 551, 552, 616), (616, 552, 553, 624), (642, 554, 555, 650), (671, 670, 676, 677), (669, 668, 674, 675), (565, 667, 672, 673), (666, 665, 670, 671), (664, 663, 668, 669), (540, 564, 565, 539), (564, 662, 667, 565), (659, 658, 663, 664), (657, 656, 662, 564), (656, 655, 661, 662), (655, 654, 660, 661), (647, 646, 653, 654), (644, 643, 651, 652), (543, 562, 563, 542), (641, 640, 648, 649), (639, 638, 646, 647), (636, 635, 644, 645), (635, 634, 643, 644), (544, 561, 562, 543), (632, 631, 640, 641), (631, 630, 639, 640), (630, 629, 638, 639), (628, 627, 636, 637), (625, 624, 633, 634), (620, 619, 627, 628), (619, 618, 626, 627), (546, 559, 560, 545), (559, 615, 623, 560), (615, 614, 622, 623), (612, 611, 620, 621), (609, 608, 617, 618), (547, 558, 559, 546), (605, 604, 613, 614), (603, 602, 611, 612), (602, 601, 610, 611), (600, 599, 608, 609), (548, 557, 558, 547), (597, 596, 605, 606), (593, 592, 601, 602), (591, 590, 599, 600), (590, 589, 598, 599), (588, 587, 596, 597), (586, 585, 594, 595), (532, 531, 556, 533), (531, 574, 588, 556), (574, 573, 587, 588), (573, 572, 586, 587), (572, 571, 585, 586), (571, 570, 584, 585), (570, 569, 583, 584), (569, 568, 582, 583), (568, 567, 581, 582), (567, 566, 580, 581), (679, 678, 578, 579), (677, 676, 576, 577), (694, 691, 682, 683), (734, 694, 683, 684), (741, 704, 688, 689), (757, 734, 684, 685), (764, 741, 689, 680), (692, 749, 686, 687), (772, 764, 680, 681), (727, 763, 762, 728), (728, 762, 761, 729), (729, 761, 760, 730), (730, 760, 759, 731), (693, 771, 770, 778), (777, 769, 768, 776), (712, 756, 755, 713), (717, 751, 750, 718), (718, 750, 749, 692), (771, 748, 747, 770), (769, 746, 745, 768), (768, 745, 744, 767), (767, 744, 743, 766), (766, 743, 742, 765), (765, 742, 741, 764), (763, 740, 739, 762), (759, 736, 735, 758), (756, 726, 725, 755), (755, 725, 724, 754), (753, 723, 722, 752), (752, 722, 721, 751), (748, 711, 710, 747), (742, 705, 704, 741), (740, 700, 699, 739), (738, 698, 697, 737), (736, 696, 695, 735), (722, 730, 731, 721), (720, 732, 733, 719), (710, 713, 714, 709), (709, 714, 715, 708), (708, 715, 716, 707), (707, 716, 717, 706), (575, 535, 701, 690), (698, 702, 703, 697), (826, 808, 781, 782), (850, 840, 779, 780), (867, 856, 783, 784), (870, 861, 785, 786), (789, 870, 786, 787), (819, 879, 878, 820), (820, 878, 877, 821), (821, 877, 876, 822), (538, 537, 801, 811), (811, 801, 875, 812), (812, 875, 874, 813), (813, 874, 873, 814), (774, 773, 800, 805), (805, 800, 872, 806), (878, 869, 868, 877), (537, 536, 798, 801), (874, 860, 859, 873), (800, 864, 863, 872), (871, 862, 861, 870), (544, 543, 797, 799), (869, 858, 857, 868), (868, 857, 856, 867), (864, 865, 866, 863), (536, 693, 796, 798), (860, 855, 854, 859), (857, 848, 847, 856), (693, 778, 794, 796), (853, 843, 842, 852), (852, 842, 841, 851), (851, 841, 840, 850), (542, 541, 793, 795), (795, 793, 839, 849), (848, 838, 837, 847), (794, 836, 835, 846), (846, 835, 834, 845), (845, 834, 833, 844), (832, 818, 817, 831), (831, 817, 816, 830), (830, 816, 815, 829), (540, 539, 790, 792), (792, 790, 810, 828), (828, 810, 809, 827), (827, 809, 808, 826), (776, 775, 788, 791), (825, 804, 803, 824), (824, 803, 802, 823), (816, 821, 822, 815), (804, 806, 807, 803), (345, 309, 774, 805), (291, 268, 734, 757), (17, 18, 543, 542), (251, 250, 718, 692), (346, 345, 805, 806), (290, 259, 726, 756), (96, 86, 588, 597), (346, 347, 807, 806), (252, 253, 720, 719), (85, 95, 596, 587), (437, 356, 814, 873), (199, 189, 669, 675), (111, 112, 611, 610), (257, 288, 754, 724), (20, 21, 546, 545), (94, 84, 586, 595), (188, 198, 674, 668), (349, 321, 781, 808), (287, 256, 723, 753), (21, 22, 547, 546), (83, 93, 594, 585), (435, 346, 806, 872), (197, 187, 565, 673), (350, 349, 808, 809), (22, 23, 548, 547), (256, 255, 722, 723), (186, 196, 672, 667), (351, 350, 809, 810), (114, 115, 614, 613), (254, 285, 751, 721), (348, 433, 870, 789), (195, 185, 666, 671), (352, 351, 810, 790), (116, 115, 614, 615), (5, 25, 550, 549), (258, 257, 724, 725), (184, 194, 670, 665), (353, 13, 538, 811), (117, 116, 615, 559), (259, 258, 725, 726), (443, 431, 869, 878), (354, 353, 811, 812), (282, 243, 711, 748), (430, 442, 877, 868), (355, 354, 812, 813), (242, 281, 747, 710), (356, 355, 813, 814), (119, 120, 618, 617), (28, 29, 552, 551), (262, 261, 727, 728), (420, 440, 801, 798), (121, 120, 618, 619), (29, 30, 553, 552), (263, 262, 728, 729), (189, 179, 664, 669), (122, 121, 619, 620), (264, 263, 729, 730), (438, 418, 860, 874), (178, 188, 668, 663), (359, 358, 816, 817), (122, 123, 621, 620), (417, 437, 873, 859), (360, 359, 817, 818), (276, 237, 705, 742), (32, 33, 555, 554), (436, 424, 864, 800), (176, 186, 667, 662), (266, 267, 733, 732), (423, 435, 872, 863), (362, 361, 819, 820), (125, 126, 623, 622), (434, 422, 862, 871), (363, 362, 820, 821), (126, 127, 560, 623), (274, 226, 700, 740), (30, 128, 624, 553), (225, 273, 739, 699), (416, 432, 799, 797), (129, 128, 624, 625), (272, 224, 698, 738), (87, 24, 533, 556), (77, 207, 679, 579), (431, 415, 858, 869), (365, 366, 824, 823), (223, 271, 737, 697), (23, 97, 557, 548), (271, 272, 738, 737), (206, 76, 578, 678), (366, 367, 825, 824), (130, 131, 627, 626), (270, 222, 696, 736), (75, 205, 677, 577), (179, 169, 659, 664), (221, 269, 735, 695), (204, 74, 576, 676), (424, 425, 865, 864), (168, 178, 663, 658), (322, 369, 826, 782), (268, 220, 694, 734), (127, 20, 545, 560), (426, 423, 863, 866), (177, 167, 657, 564), (369, 370, 827, 826), (134, 133, 629, 630), (19, 137, 561, 544), (370, 371, 828, 827), (135, 134, 630, 631), (371, 372, 792, 828), (136, 135, 631, 632), (157, 17, 542, 563), (277, 276, 742, 743), (412, 420, 798, 796), (164, 174, 660, 654), (278, 277, 743, 744), (255, 264, 730, 722), (15, 177, 564, 540), (279, 278, 744, 745), (68, 198, 674, 575), (418, 410, 855, 860), (138, 139, 634, 633), (265, 254, 721, 731), (187, 14, 539, 565), (280, 279, 745, 746), (409, 417, 859, 854), (140, 139, 634, 635), (253, 266, 732, 720), (141, 140, 635, 636), (267, 252, 719, 733), (141, 142, 637, 636), (283, 215, 686, 749), (414, 402, 848, 857), (242, 245, 713, 710), (284, 283, 749, 750), (401, 413, 856, 847), (285, 284, 750, 751), (400, 412, 796, 794), (144, 145, 640, 639), (285, 286, 752, 751), (381, 382, 830, 829), (286, 287, 753, 752), (164, 154, 647, 654), (382, 383, 831, 830), (249, 238, 706, 717), (153, 163, 653, 646), (383, 384, 832, 831), (148, 32, 554, 642), (288, 289, 755, 754), (386, 385, 833, 834), (228, 227, 690, 701), (212, 291, 757, 685), (160, 150, 644, 652), (387, 386, 834, 835), (150, 151, 645, 644), (149, 159, 651, 643), (388, 387, 835, 836), (48, 5, 549, 566), (292, 293, 759, 758), (408, 396, 843, 853), (158, 148, 642, 650), (224, 231, 702, 698), (49, 48, 566, 567), (294, 293, 759, 760), (147, 157, 563, 562), (390, 389, 837, 838), (232, 223, 697, 703), (50, 49, 567, 568), (295, 294, 760, 761), (156, 146, 641, 649), (51, 50, 568, 569), (296, 295, 761, 762), (145, 155, 648, 640), (392, 391, 839, 793), (155, 156, 649, 648), (52, 51, 569, 570), (154, 144, 639, 647), (393, 331, 779, 840), (220, 235, 691, 694), (53, 52, 570, 571), (391, 403, 849, 839), (143, 153, 646, 638), (394, 393, 840, 841), (33, 158, 650, 555), (54, 53, 571, 572), (402, 390, 838, 848), (395, 394, 841, 842), (55, 54, 572, 573), (299, 300, 765, 764), (219, 209, 681, 680), (389, 401, 847, 837), (151, 141, 636, 645), (396, 395, 842, 843), (159, 160, 652, 651), (331, 316, 780, 779), (56, 55, 573, 574), (300, 301, 766, 765), (208, 210, 683, 682), (400, 388, 836, 794), (57, 56, 574, 531), (301, 302, 767, 766), (210, 211, 684, 683), (139, 149, 643, 634), (397, 398, 845, 844), (302, 303, 768, 767), (211, 212, 685, 684), (398, 399, 846, 845), (385, 397, 844, 833), (137, 147, 562, 561), (399, 400, 794, 846), (163, 164, 654, 653), (321, 322, 782, 781), (146, 136, 632, 641), (165, 164, 654, 655), (166, 165, 655, 656), (209, 307, 772, 681), (215, 216, 687, 686), (167, 166, 656, 657), (133, 143, 638, 629)])
me_plane.polygons.foreach_set('material_index', [1, 1, 1, 1, 0, 0, 1, 1, 1, 0, 0, 1, 1, 0, 1, 1, 1, 1, 1, 1, 1, 0, 1, 1, 1, 1, 1, 0, 1, 0, 1, 0, 1, 1, 1, 1, 1, 0, 0, 0, 1, 1, 1, 1, 1, 1, 1, 0, 1, 0, 0, 0, 1, 1, 1, 1, 1, 1, 1, 1, 1, 1, 0, 1, 1, 1, 0, 1, 0, 1, 0, 1, 0, 1, 1, 0, 0, 1, 0, 1, 0, 0, 0, 1, 0, 1, 1, 0, 1, 1, 1, 1, 1, 1, 0, 0, 1, 1, 0, 0, 0, 1, 1, 0, 1, 1, 0, 1, 0, 1, 1, 0, 1, 0, 0, 1, 0, 1, 0, 1, 0, 1, 1, 1, 0, 1, 0, 0, 1, 1, 0, 1, 0, 1, 1, 1, 1, 1, 0, 0, 0, 0, 0, 0, 0, 0, 0, 0, 1, 0, 1, 0, 1, 1, 1, 1, 1, 1, 1, 1, 1, 1, 1, 1, 1, 1, 1, 1, 1, 1, 1, 1, 1, 1, 1, 1, 1, 1, 0, 1, 1, 0, 0, 1, 0, 0, 0, 0, 1, 1, 1, 0, 0, 0, 0, 1, 1, 1, 0, 1, 0, 1, 1, 1, 1, 1, 0, 1, 1, 1, 1, 0, 0, 1, 0, 1, 0, 0, 0, 0, 0, 1, 1, 0, 1, 1, 1, 0, 1, 1, 0, 0, 1, 0, 0, 1, 1, 1, 0, 1, 1, 1, 1, 1, 0, 1, 1, 0, 1, 0, 1, 0, 1, 1, 1, 1, 1, 1, 0, 1, 0, 1, 1, 0, 0, 0, 0, 1, 1, 0, 1, 1, 1, 0, 1, 1, 1, 1, 1, 1, 1, 0, 1, 1, 1, 1, 1, 1, 1, 0, 1, 1, 1, 1, 1, 0, 0, 1, 1, 0, 1, 1, 1, 0, 0, 0, 0, 0, 0, 0, 0, 0, 1, 1, 1, 1, 0, 1, 0, 1, 1, 0, 1, 0, 1, 0, 0, 1, 0, 0, 1, 0, 1, 1, 0, 1, 1, 0, 1, 1, 1, 0, 0, 1, 1, 1, 1, 1, 1, 1, 1, 0, 0, 0, 0, 0, 1, 0, 1, 0, 0, 0, 1, 1, 1, 1, 1, 1, 1, 1, 1, 1, 1, 1, 1, 0, 0, 0, 1, 1, 1, 1, 0, 0, 0, 0, 0, 1, 0, 0, 1, 1, 1, 0, 1, 1, 1, 1, 1, 1, 0, 1, 0, 0, 0, 0, 0, 0, 0, 0, 0, 0, 0, 0, 0, 0, 0, 0, 0, 0, 0, 0, 0, 0, 0, 0, 0, 0, 0, 0, 0, 0, 0, 0, 0, 0, 0, 0, 0, 0, 0, 0, 0, 0, 0, 0, 0, 0, 0, 0, 0, 0, 0, 0, 0, 0, 0, 0, 0, 0, 0, 0, 0, 0, 0, 0, 0, 0, 0, 0, 0, 0, 0, 0, 0, 0, 0, 0, 0, 0, 0, 0, 0, 0, 0, 1, 1, 1, 1, 1, 1, 1, 1, 1, 1, 1, 1, 1, 1, 1, 1, 1, 1, 1, 1, 1, 1, 1, 1, 1, 1, 1, 1, 1, 1, 1, 1, 1, 1, 1, 1, 1, 1, 1, 1, 1, 1, 1, 1, 1, 1, 1, 1, 1, 1, 1, 1, 1, 1, 1, 1, 1, 1, 1, 1, 1, 1, 1, 1, 1, 1, 1, 1, 1, 1, 1, 1, 1, 1, 1, 1, 1, 1, 1, 1, 1, 1, 1, 1, 1, 1, 1, 1, 1, 1, 1, 1, 1, 1, 1, 1, 1, 1, 1, 1, 1, 1, 1, 1, 1, 1, 1, 1, 1, 1, 1, 1, 1, 1, 1, 1, 1, 1, 1, 1, 1, 1, 1, 1, 1, 1, 1, 1, 1, 1, 1, 1, 1, 1, 1, 1, 1, 1, 1, 1, 1, 1, 1, 1, 1, 1, 1, 1, 1, 0, 0, 0, 0, 0, 0, 0, 0, 0, 0, 0, 0, 0, 0, 0, 0, 0, 0, 0, 0, 0, 0, 0, 0, 0, 0, 0, 0, 0, 0, 0, 0, 0, 0, 0, 0, 0, 0, 0, 0, 0, 0, 0, 0, 0, 0, 0, 0, 0, 0, 0, 0, 0, 0, 0, 0, 0, 0, 0, 0, 0, 0, 0, 0, 0, 0, 0, 0, 0, 0, 0, 0, 0, 0, 0, 0, 0, 0, 0, 0, 0, 0, 0, 0, 0, 0, 0, 0, 0, 0, 0, 0, 0, 0, 0, 0, 0, 0, 0, 0, 0, 0, 0, 0, 0, 0, 0, 0, 0, 0, 0, 0, 0, 0, 0, 0, 0, 0, 0, 0, 0, 0, 0, 0, 0, 0, 0, 0, 0, 0, 0, 0, 0, 0, 0, 0, 0, 0, 0, 0, 0, 0, 0, 0, 0, 0, 0, 0, 0, 0, 0, 0, 0, 0, 0, 0, 0, 0, 0, 0, 0, 0, 0, 0, 0, 0, 0, 0, 0, 0, 0, 0, 0, 0, 0, 0, 0, 0, 0, 0, 0, 0, 0, 0, 0, 0, 0, 0, 0, 0, 0, 0, 0, 0, 0, 0, 0, 0, 0, 0, 0, 0, 0, 0, 0, 0, 0, 0, 0, 0, 0, 0, 0, 0, 0, 0, 0])
_uv = me_plane.uv_layers.new(name='UVMap')
_uv.uv.foreach_set('vector', [0.0, 0.0, 1.0, 0.0, 1.0, 1.0, 0.0, 1.0, 0.0, 1.0, 1.0, 1.0, 1.0, 1.0, 0.0, 1.0, 0.0, 1.0, 1.0, 1.0, 1.0, 1.0, 0.0, 1.0, 0.0, 1.0, 0.0, 1.0, 0.0, 1.0, 0.0, 1.0, 1.0, 1.0, 1.0, 1.0, 1.0, 1.0, 1.0, 1.0, 1.0, 1.0, 1.0, 1.0, 1.0, 1.0, 1.0, 1.0, 1.0, 1.0, 1.0, 1.0, 1.0, 1.0, 1.0, 1.0, 1.0, 1.0, 1.0, 1.0, 1.0, 1.0, 1.0, 1.0, 1.0, 1.0, 1.0, 1.0, 1.0, 1.0, 1.0, 1.0, 1.0, 1.0, 1.0, 1.0, 1.0, 1.0, 1.0, 1.0, 1.0, 1.0, 1.0, 1.0, 1.0, 1.0, 1.0, 1.0, 1.0, 1.0, 1.0, 1.0, 1.0, 1.0, 1.0, 1.0, 1.0, 1.0, 1.0, 1.0, 1.0, 1.0, 1.0, 1.0, 1.0, 1.0, 1.0, 1.0, 1.0, 1.0, 1.0, 1.0, 1.0, 1.0, 1.0, 1.0, 1.0, 1.0, 1.0, 1.0, 1.0, 1.0, 1.0, 1.0, 1.0, 1.0, 1.0, 1.0, 1.0, 1.0, 1.0, 1.0, 1.0, 1.0, 1.0, 1.0, 1.0, 1.0, 1.0, 1.0, 1.0, 1.0, 1.0, 1.0, 1.0, 1.0, 1.0, 1.0, 1.0, 1.0, 1.0, 1.0, 1.0, 1.0, 1.0, 1.0, 1.0, 1.0, 1.0, 1.0, 1.0, 1.0, 1.0, 1.0, 1.0, 1.0, 1.0, 1.0, 1.0, 1.0, 1.0, 1.0, 1.0, 1.0, 1.0, 1.0, 1.0, 1.0, 1.0, 1.0, 1.0, 1.0, 1.0, 1.0, 1.0, 1.0, 1.0, 1.0, 1.0, 1.0, 1.0, 1.0, 1.0, 1.0, 1.0, 1.0, 1.0, 1.0, 1.0, 1.0, 1.0, 1.0, 1.0, 1.0, 1.0, 1.0, 1.0, 1.0, 1.0, 1.0, 1.0, 1.0, 1.0, 1.0, 1.0, 1.0, 1.0, 1.0, 1.0, 1.0, 1.0, 1.0, 1.0, 1.0, 1.0, 1.0, 1.0, 1.0, 1.0, 1.0, 1.0, 1.0, 1.0, 1.0, 1.0, 1.0, 1.0, 1.0, 1.0, 1.0, 1.0, 1.0, 1.0, 1.0, 1.0, 1.0, 1.0, 1.0, 1.0, 1.0, 1.0, 1.0, 1.0, 1.0, 1.0, 1.0, 1.0, 1.0, 1.0, 1.0, 1.0, 1.0, 1.0, 1.0, 1.0, 1.0, 1.0, 1.0, 1.0, 1.0, 1.0, 1.0, 1.0, 1.0, 1.0, 1.0, 1.0, 1.0, 1.0, 1.0, 1.0, 1.0, 1.0, 1.0, 1.0, 1.0, 1.0, 1.0, 1.0, 1.0, 1.0, 1.0, 1.0, 1.0, 1.0, 1.0, 1.0, 1.0, 1.0, 1.0, 1.0, 1.0, 1.0, 1.0, 1.0, 1.0, 1.0, 1.0, 1.0, 1.0, 1.0, 1.0, 1.0, 1.0, 1.0, 1.0, 1.0, 1.0, 1.0, 1.0, 1.0, 1.0, 1.0, 1.0, 1.0, 1.0, 1.0, 1.0, 1.0, 1.0, 1.0, 1.0, 1.0, 1.0, 1.0, 1.0, 1.0, 1.0, 1.0, 1.0, 1.0, 1.0, 1.0, 1.0, 1.0, 1.0, 1.0, 1.0, 1.0, 1.0, 1.0, 1.0, 1.0, 1.0, 1.0, 1.0, 1.0, 1.0, 1.0, 1.0, 1.0, 1.0, 1.0, 1.0, 1.0, 1.0, 1.0, 1.0, 1.0, 1.0, 1.0, 1.0, 1.0, 1.0, 1.0, 1.0, 1.0, 1.0, 1.0, 1.0, 1.0, 1.0, 1.0, 1.0, 1.0, 1.0, 1.0, 1.0, 1.0, 1.0, 1.0, 1.0, 1.0, 1.0, 1.0, 1.0, 1.0, 1.0, 1.0, 1.0, 1.0, 1.0, 1.0, 1.0, 1.0, 1.0, 1.0, 1.0, 1.0, 1.0, 1.0, 1.0, 1.0, 1.0, 1.0, 1.0, 1.0, 1.0, 1.0, 1.0, 1.0, 1.0, 1.0, 1.0, 1.0, 1.0, 1.0, 1.0, 1.0, 1.0, 1.0, 1.0, 1.0, 1.0, 1.0, 1.0, 1.0, 1.0, 1.0, 1.0, 1.0, 1.0, 1.0, 1.0, 1.0, 1.0, 1.0, 1.0, 1.0, 1.0, 1.0, 1.0, 1.0, 1.0, 1.0, 1.0, 1.0, 1.0, 1.0, 1.0, 1.0, 1.0, 1.0, 1.0, 1.0, 1.0, 1.0, 1.0, 1.0, 1.0, 1.0, 1.0, 1.0, 1.0, 1.0, 1.0, 1.0, 1.0, 1.0, 1.0, 1.0, 1.0, 1.0, 1.0, 1.0, 1.0, 1.0, 1.0, 1.0, 1.0, 1.0, 1.0, 1.0, 1.0, 1.0, 1.0, 1.0, 1.0, 1.0, 1.0, 1.0, 1.0, 1.0, 1.0, 1.0, 1.0, 1.0, 1.0, 1.0, 1.0, 1.0, 1.0, 1.0, 1.0, 1.0, 1.0, 1.0, 1.0, 1.0, 1.0, 1.0, 1.0, 1.0, 1.0, 1.0, 1.0, 1.0, 1.0, 1.0, 1.0, 1.0, 1.0, 1.0, 1.0, 1.0, 1.0, 1.0, 1.0, 1.0, 1.0, 1.0, 1.0, 1.0, 1.0, 1.0, 1.0, 1.0, 1.0, 1.0, 1.0, 1.0, 1.0, 1.0, 1.0, 1.0, 1.0, 1.0, 1.0, 1.0, 1.0, 1.0, 1.0, 1.0, 1.0, 1.0, 1.0, 1.0, 1.0, 1.0, 1.0, 1.0, 1.0, 1.0, 1.0, 1.0, 1.0, 1.0, 1.0, 1.0, 1.0, 1.0, 1.0, 1.0, 1.0, 1.0, 1.0, 1.0, 1.0, 1.0, 1.0, 1.0, 1.0, 1.0, 1.0, 1.0, 1.0, 1.0, 1.0, 1.0, 1.0, 1.0, 1.0, 1.0, 1.0, 1.0, 1.0, 1.0, 1.0, 1.0, 1.0, 1.0, 1.0, 1.0, 1.0, 1.0, 1.0, 1.0, 1.0, 1.0, 1.0, 1.0, 1.0, 1.0, 1.0, 1.0, 1.0, 1.0, 1.0, 1.0, 1.0, 1.0, 1.0, 1.0, 1.0, 1.0, 1.0, 1.0, 1.0, 1.0, 1.0, 1.0, 1.0, 1.0, 1.0, 1.0, 1.0, 1.0, 1.0, 1.0, 1.0, 1.0, 1.0, 1.0, 1.0, 1.0, 1.0, 1.0, 1.0, 1.0, 1.0, 1.0, 1.0, 1.0, 1.0, 1.0, 1.0, 1.0, 1.0, 1.0, 1.0, 1.0, 1.0, 1.0, 1.0, 1.0, 1.0, 1.0, 1.0, 1.0, 1.0, 1.0, 1.0, 1.0, 1.0, 1.0, 1.0, 1.0, 1.0, 1.0, 1.0, 1.0, 1.0, 1.0, 1.0, 1.0, 1.0, 1.0, 1.0, 1.0, 1.0, 1.0, 1.0, 1.0, 1.0, 1.0, 1.0, 1.0, 1.0, 1.0, 1.0, 1.0, 1.0, 1.0, 1.0, 1.0, 1.0, 1.0, 1.0, 1.0, 1.0, 1.0, 1.0, 1.0, 1.0, 1.0, 1.0, 1.0, 1.0, 1.0, 1.0, 1.0, 1.0, 1.0, 1.0, 1.0, 1.0, 1.0, 1.0, 1.0, 1.0, 1.0, 1.0, 1.0, 1.0, 1.0, 1.0, 1.0, 1.0, 1.0, 1.0, 1.0, 1.0, 1.0, 1.0, 1.0, 1.0, 1.0, 1.0, 1.0, 1.0, 1.0, 1.0, 1.0, 1.0, 1.0, 1.0, 1.0, 1.0, 1.0, 1.0, 1.0, 1.0, 1.0, 1.0, 1.0, 1.0, 1.0, 1.0, 1.0, 1.0, 1.0, 1.0, 1.0, 1.0, 1.0, 1.0, 1.0, 1.0, 1.0, 1.0, 1.0, 1.0, 1.0, 1.0, 1.0, 1.0, 1.0, 1.0, 1.0, 1.0, 1.0, 1.0, 1.0, 1.0, 1.0, 1.0, 1.0, 1.0, 1.0, 1.0, 1.0, 1.0, 1.0, 1.0, 1.0, 1.0, 1.0, 1.0, 1.0, 1.0, 1.0, 1.0, 1.0, 1.0, 1.0, 1.0, 1.0, 1.0, 1.0, 1.0, 1.0, 1.0, 1.0, 1.0, 1.0, 1.0, 1.0, 1.0, 1.0, 1.0, 1.0, 1.0, 1.0, 1.0, 1.0, 1.0, 1.0, 1.0, 1.0, 1.0, 1.0, 1.0, 1.0, 1.0, 1.0, 1.0, 1.0, 1.0, 1.0, 1.0, 1.0, 1.0, 1.0, 1.0, 1.0, 1.0, 1.0, 1.0, 1.0, 1.0, 1.0, 1.0, 1.0, 1.0, 1.0, 1.0, 1.0, 1.0, 1.0, 1.0, 1.0, 1.0, 1.0, 1.0, 1.0, 1.0, 1.0, 1.0, 1.0, 1.0, 1.0, 1.0, 1.0, 1.0, 1.0, 1.0, 1.0, 1.0, 1.0, 1.0, 1.0, 1.0, 1.0, 1.0, 1.0, 1.0, 1.0, 1.0, 1.0, 1.0, 1.0, 1.0, 1.0, 1.0, 1.0, 1.0, 1.0, 1.0, 1.0, 1.0, 1.0, 1.0, 1.0, 1.0, 1.0, 1.0, 1.0, 1.0, 1.0, 1.0, 1.0, 1.0, 1.0, 1.0, 1.0, 1.0, 1.0, 1.0, 1.0, 1.0, 1.0, 1.0, 1.0, 1.0, 1.0, 1.0, 1.0, 1.0, 1.0, 1.0, 1.0, 1.0, 1.0, 1.0, 1.0, 1.0, 1.0, 1.0, 1.0, 1.0, 1.0, 1.0, 1.0, 1.0, 1.0, 1.0, 1.0, 1.0, 1.0, 1.0, 1.0, 1.0, 1.0, 1.0, 1.0, 1.0, 1.0, 1.0, 1.0, 1.0, 1.0, 1.0, 1.0, 1.0, 1.0, 1.0, 1.0, 1.0, 1.0, 1.0, 1.0, 1.0, 1.0, 1.0, 1.0, 1.0, 1.0, 1.0, 1.0, 1.0, 1.0, 1.0, 1.0, 1.0, 1.0, 1.0, 1.0, 1.0, 1.0, 1.0, 1.0, 1.0, 1.0, 1.0, 1.0, 1.0, 1.0, 1.0, 1.0, 1.0, 1.0, 1.0, 1.0, 1.0, 1.0, 1.0, 1.0, 1.0, 1.0, 1.0, 1.0, 1.0, 1.0, 1.0, 1.0, 1.0, 1.0, 1.0, 1.0, 1.0, 1.0, 1.0, 1.0, 1.0, 1.0, 1.0, 1.0, 1.0, 1.0, 1.0, 1.0, 1.0, 1.0, 1.0, 1.0, 1.0, 1.0, 1.0, 1.0, 1.0, 1.0, 1.0, 1.0, 1.0, 1.0, 1.0, 1.0, 1.0, 1.0, 1.0, 1.0, 1.0, 1.0, 1.0, 1.0, 1.0, 1.0, 1.0, 1.0, 1.0, 1.0, 1.0, 1.0, 1.0, 1.0, 1.0, 1.0, 1.0, 1.0, 1.0, 1.0, 1.0, 1.0, 1.0, 1.0, 1.0, 1.0, 1.0, 1.0, 1.0, 1.0, 1.0, 1.0, 1.0, 1.0, 1.0, 1.0, 1.0, 1.0, 1.0, 1.0, 1.0, 1.0, 1.0, 1.0, 1.0, 1.0, 1.0, 1.0, 1.0, 1.0, 1.0, 1.0, 1.0, 1.0, 1.0, 1.0, 1.0, 1.0, 1.0, 1.0, 1.0, 1.0, 1.0, 1.0, 1.0, 1.0, 1.0, 1.0, 1.0, 1.0, 1.0, 1.0, 1.0, 1.0, 1.0, 1.0, 1.0, 1.0, 1.0, 1.0, 1.0, 1.0, 1.0, 1.0, 1.0, 1.0, 1.0, 1.0, 1.0, 1.0, 1.0, 1.0, 1.0, 1.0, 1.0, 1.0, 1.0, 1.0, 1.0, 1.0, 1.0, 1.0, 1.0, 1.0, 1.0, 1.0, 1.0, 1.0, 1.0, 1.0, 1.0, 1.0, 1.0, 1.0, 1.0, 1.0, 1.0, 1.0, 1.0, 1.0, 1.0, 1.0, 1.0, 1.0, 1.0, 1.0, 1.0, 1.0, 1.0, 1.0, 1.0, 1.0, 1.0, 1.0, 1.0, 1.0, 1.0, 1.0, 1.0, 1.0, 1.0, 1.0, 1.0, 1.0, 1.0, 1.0, 1.0, 1.0, 1.0, 1.0, 1.0, 1.0, 1.0, 1.0, 1.0, 1.0, 1.0, 1.0, 1.0, 1.0, 1.0, 1.0, 1.0, 1.0, 1.0, 1.0, 1.0, 1.0, 1.0, 1.0, 1.0, 1.0, 1.0, 1.0, 1.0, 1.0, 1.0, 1.0, 1.0, 1.0, 1.0, 1.0, 1.0, 1.0, 1.0, 1.0, 1.0, 1.0, 1.0, 1.0, 1.0, 1.0, 1.0, 0.0, 1.0, 0.0, 1.0, 0.0, 1.0, 0.0, 1.0, 0.0, 1.0, 0.0, 1.0, 0.0, 1.0, 0.0, 1.0, 0.0, 1.0, 0.0, 1.0, 0.0, 1.0, 0.0, 1.0, 0.0, 1.0, 0.0, 1.0, 0.0, 1.0, 0.0, 1.0, 0.0, 1.0, 0.0, 1.0, 0.0, 1.0, 0.0, 1.0, 0.0, 1.0, 0.0, 1.0, 0.0, 1.0, 0.0, 1.0, 0.0, 1.0, 0.0, 1.0, 0.0, 1.0, 0.0, 1.0, 0.0, 1.0, 0.0, 1.0, 0.0, 1.0, 0.0, 1.0, 0.0, 1.0, 0.0, 1.0, 0.0, 1.0, 0.0, 1.0, 0.0, 1.0, 0.0, 1.0, 0.0, 1.0, 0.0, 1.0, 0.0, 1.0, 1.0, 1.0, 1.0, 1.0, 0.0, 1.0, 0.0, 1.0, 1.0, 1.0, 1.0, 1.0, 0.0, 1.0, 0.0, 1.0, 1.0, 1.0, 1.0, 1.0, 0.0, 1.0, 0.0, 1.0, 1.0, 1.0, 1.0, 1.0, 0.0, 1.0, 0.0, 1.0, 1.0, 1.0, 1.0, 1.0, 0.0, 1.0, 0.0, 1.0, 1.0, 1.0, 1.0, 1.0, 0.0, 1.0, 0.0, 1.0, 1.0, 1.0, 1.0, 1.0, 0.0, 1.0, 0.0, 1.0, 1.0, 1.0, 1.0, 1.0, 0.0, 1.0, 0.0, 1.0, 1.0, 1.0, 1.0, 1.0, 0.0, 1.0, 0.0, 1.0, 1.0, 1.0, 1.0, 1.0, 0.0, 1.0, 1.0, 1.0, 1.0, 1.0, 1.0, 1.0, 1.0, 1.0, 1.0, 1.0, 1.0, 1.0, 1.0, 1.0, 1.0, 1.0, 1.0, 1.0, 1.0, 1.0, 1.0, 1.0, 1.0, 1.0, 1.0, 1.0, 1.0, 1.0, 1.0, 1.0, 1.0, 1.0, 1.0, 1.0, 1.0, 1.0, 1.0, 1.0, 1.0, 1.0, 1.0, 1.0, 1.0, 1.0, 1.0, 1.0, 1.0, 1.0, 1.0, 1.0, 1.0, 1.0, 1.0, 1.0, 1.0, 1.0, 1.0, 1.0, 1.0, 1.0, 1.0, 1.0, 1.0, 1.0, 1.0, 1.0, 1.0, 1.0, 1.0, 1.0, 1.0, 1.0, 1.0, 1.0, 1.0, 1.0, 1.0, 1.0, 1.0, 1.0, 1.0, 1.0, 1.0, 1.0, 1.0, 1.0, 1.0, 1.0, 1.0, 1.0, 1.0, 1.0, 1.0, 1.0, 1.0, 1.0, 1.0, 1.0, 1.0, 1.0, 1.0, 1.0, 1.0, 1.0, 1.0, 1.0, 1.0, 1.0, 1.0, 1.0, 1.0, 1.0, 1.0, 1.0, 1.0, 1.0, 1.0, 1.0, 1.0, 1.0, 1.0, 1.0, 1.0, 1.0, 1.0, 1.0, 1.0, 1.0, 1.0, 1.0, 1.0, 1.0, 1.0, 1.0, 1.0, 1.0, 1.0, 1.0, 1.0, 1.0, 1.0, 1.0, 1.0, 1.0, 1.0, 1.0, 1.0, 1.0, 1.0, 1.0, 1.0, 1.0, 1.0, 1.0, 1.0, 1.0, 1.0, 1.0, 1.0, 1.0, 1.0, 1.0, 1.0, 1.0, 1.0, 1.0, 1.0, 1.0, 1.0, 1.0, 1.0, 1.0, 1.0, 1.0, 1.0, 1.0, 1.0, 1.0, 1.0, 1.0, 1.0, 1.0, 1.0, 1.0, 1.0, 1.0, 1.0, 1.0, 1.0, 1.0, 1.0, 1.0, 1.0, 1.0, 1.0, 1.0, 1.0, 1.0, 1.0, 1.0, 1.0, 1.0, 1.0, 1.0, 1.0, 1.0, 1.0, 1.0, 1.0, 1.0, 1.0, 1.0, 1.0, 1.0, 1.0, 1.0, 1.0, 1.0, 1.0, 1.0, 1.0, 1.0, 1.0, 1.0, 1.0, 1.0, 1.0, 1.0, 1.0, 1.0, 1.0, 1.0, 1.0, 1.0, 1.0, 1.0, 1.0, 1.0, 1.0, 1.0, 1.0, 1.0, 1.0, 1.0, 1.0, 1.0, 1.0, 1.0, 1.0, 1.0, 1.0, 1.0, 1.0, 1.0, 1.0, 1.0, 1.0, 1.0, 1.0, 1.0, 1.0, 1.0, 1.0, 1.0, 1.0, 1.0, 1.0, 1.0, 1.0, 1.0, 1.0, 1.0, 1.0, 1.0, 1.0, 1.0, 1.0, 1.0, 1.0, 1.0, 1.0, 1.0, 1.0, 1.0, 1.0, 1.0, 1.0, 1.0, 1.0, 1.0, 1.0, 1.0, 1.0, 1.0, 1.0, 1.0, 1.0, 1.0, 1.0, 1.0, 1.0, 1.0, 1.0, 1.0, 1.0, 1.0, 1.0, 1.0, 1.0, 1.0, 1.0, 1.0, 1.0, 1.0, 1.0, 1.0, 1.0, 1.0, 1.0, 1.0, 1.0, 1.0, 1.0, 1.0, 1.0, 1.0, 1.0, 1.0, 1.0, 1.0, 1.0, 1.0, 1.0, 1.0, 1.0, 1.0, 1.0, 1.0, 1.0, 1.0, 1.0, 1.0, 1.0, 1.0, 1.0, 1.0, 1.0, 1.0, 1.0, 1.0, 1.0, 1.0, 1.0, 1.0, 1.0, 1.0, 1.0, 1.0, 1.0, 1.0, 1.0, 1.0, 1.0, 1.0, 1.0, 1.0, 1.0, 1.0, 1.0, 1.0, 1.0, 1.0, 1.0, 1.0, 1.0, 1.0, 1.0, 1.0, 1.0, 1.0, 1.0, 1.0, 1.0, 1.0, 1.0, 1.0, 1.0, 1.0, 1.0, 1.0, 1.0, 1.0, 1.0, 1.0, 1.0, 1.0, 1.0, 1.0, 1.0, 1.0, 1.0, 1.0, 1.0, 1.0, 1.0, 1.0, 1.0, 1.0, 1.0, 1.0, 1.0, 1.0, 1.0, 1.0, 1.0, 1.0, 1.0, 1.0, 1.0, 1.0, 1.0, 1.0, 1.0, 1.0, 1.0, 1.0, 1.0, 1.0, 1.0, 1.0, 1.0, 1.0, 1.0, 1.0, 1.0, 1.0, 1.0, 1.0, 1.0, 1.0, 1.0, 1.0, 1.0, 1.0, 1.0, 1.0, 1.0, 1.0, 1.0, 1.0, 1.0, 1.0, 1.0, 1.0, 1.0, 1.0, 1.0, 1.0, 1.0, 1.0, 1.0, 1.0, 1.0, 1.0, 1.0, 1.0, 1.0, 1.0, 1.0, 1.0, 1.0, 1.0, 1.0, 1.0, 1.0, 1.0, 1.0, 1.0, 1.0, 1.0, 1.0, 1.0, 1.0, 1.0, 1.0, 1.0, 1.0, 1.0, 1.0, 1.0, 1.0, 1.0, 1.0, 1.0, 1.0, 1.0, 1.0, 1.0, 1.0, 1.0, 1.0, 1.0, 1.0, 1.0, 1.0, 1.0, 1.0, 1.0, 1.0, 1.0, 1.0, 1.0, 1.0, 1.0, 1.0, 1.0, 1.0, 1.0, 1.0, 1.0, 1.0, 1.0, 1.0, 1.0, 1.0, 1.0, 1.0, 1.0, 1.0, 1.0, 1.0, 1.0, 1.0, 1.0, 1.0, 1.0, 1.0, 1.0, 1.0, 1.0, 1.0, 1.0, 1.0, 1.0, 1.0, 1.0, 1.0, 1.0, 1.0, 1.0, 1.0, 1.0, 1.0, 1.0, 1.0, 1.0, 1.0, 1.0, 1.0, 1.0, 1.0, 1.0, 1.0, 1.0, 1.0, 1.0, 1.0, 1.0, 1.0, 1.0, 1.0, 1.0, 1.0, 1.0, 1.0, 1.0, 1.0, 1.0, 1.0, 1.0, 1.0, 1.0, 1.0, 1.0, 1.0, 1.0, 1.0, 1.0, 1.0, 1.0, 1.0, 1.0, 1.0, 1.0, 1.0, 1.0, 1.0, 1.0, 1.0, 1.0, 1.0, 1.0, 1.0, 1.0, 1.0, 1.0, 1.0, 1.0, 1.0, 1.0, 1.0, 1.0, 1.0, 1.0, 1.0, 1.0, 1.0, 1.0, 1.0, 1.0, 1.0, 1.0, 1.0, 1.0, 1.0, 1.0, 1.0, 1.0, 1.0, 1.0, 1.0, 1.0, 1.0, 1.0, 1.0, 1.0, 1.0, 1.0, 1.0, 1.0, 1.0, 1.0, 1.0, 1.0, 1.0, 1.0, 1.0, 1.0, 1.0, 1.0, 1.0, 1.0, 1.0, 1.0, 1.0, 1.0, 1.0, 1.0, 1.0, 1.0, 1.0, 1.0, 1.0, 1.0, 1.0, 1.0, 1.0, 1.0, 1.0, 1.0, 1.0, 1.0, 1.0, 1.0, 1.0, 1.0, 1.0, 1.0, 1.0, 1.0, 1.0, 1.0, 1.0, 1.0, 1.0, 1.0, 1.0, 1.0, 1.0, 1.0, 1.0, 1.0, 1.0, 1.0, 1.0, 1.0, 1.0, 1.0, 1.0, 1.0, 1.0, 1.0, 1.0, 1.0, 1.0, 1.0, 1.0, 1.0, 1.0, 1.0, 1.0, 1.0, 1.0, 1.0, 1.0, 1.0, 1.0, 1.0, 1.0, 1.0, 1.0, 1.0, 1.0, 1.0, 1.0, 1.0, 1.0, 1.0, 1.0, 1.0, 1.0, 1.0, 1.0, 1.0, 1.0, 1.0, 1.0, 1.0, 1.0, 1.0, 1.0, 1.0, 1.0, 1.0, 1.0, 1.0, 1.0, 1.0, 1.0, 1.0, 1.0, 1.0, 1.0, 1.0, 1.0, 1.0, 1.0, 1.0, 1.0, 1.0, 1.0, 1.0, 1.0, 1.0, 1.0, 1.0, 1.0, 1.0, 1.0, 1.0, 1.0, 1.0, 1.0, 1.0, 1.0, 1.0, 1.0, 1.0, 1.0, 1.0, 1.0, 1.0, 1.0, 1.0, 1.0, 1.0, 1.0, 1.0, 1.0, 1.0, 1.0, 1.0, 1.0, 1.0, 1.0, 1.0, 1.0, 1.0, 1.0, 1.0, 1.0, 1.0, 1.0, 1.0, 1.0, 1.0, 1.0, 1.0, 1.0, 1.0, 1.0, 1.0, 1.0, 1.0, 1.0, 1.0, 1.0, 1.0, 1.0, 1.0, 1.0, 1.0, 1.0, 1.0, 1.0, 1.0, 1.0, 1.0, 1.0, 1.0, 1.0, 1.0, 0.0, 1.0, 0.0, 1.0, 0.0, 1.0, 0.0, 1.0, 1.0, 1.0, 1.0, 1.0, 1.0, 1.0, 1.0, 1.0, 1.0, 1.0, 1.0, 1.0, 1.0, 1.0, 1.0, 1.0, 1.0, 1.0, 1.0, 1.0, 1.0, 1.0, 1.0, 1.0, 1.0, 1.0, 1.0, 1.0, 1.0, 1.0, 1.0, 1.0, 1.0, 1.0, 1.0, 1.0, 1.0, 1.0, 1.0, 1.0, 1.0, 1.0, 1.0, 1.0, 1.0, 1.0, 1.0, 1.0, 1.0, 1.0, 1.0, 1.0, 1.0, 1.0, 1.0, 1.0, 0.0, 1.0, 1.0, 1.0, 1.0, 1.0, 0.0, 1.0, 1.0, 1.0, 1.0, 1.0, 1.0, 1.0, 1.0, 1.0, 1.0, 1.0, 1.0, 1.0, 1.0, 1.0, 1.0, 1.0, 1.0, 1.0, 1.0, 1.0, 1.0, 1.0, 1.0, 1.0, 1.0, 1.0, 1.0, 1.0, 1.0, 1.0, 1.0, 1.0, 1.0, 1.0, 1.0, 1.0, 1.0, 1.0, 1.0, 1.0, 1.0, 1.0, 1.0, 1.0, 1.0, 1.0, 1.0, 1.0, 1.0, 1.0, 1.0, 1.0, 1.0, 1.0, 1.0, 1.0, 1.0, 1.0, 1.0, 1.0, 1.0, 1.0, 1.0, 1.0, 1.0, 1.0, 1.0, 1.0, 1.0, 1.0, 1.0, 1.0, 1.0, 1.0, 1.0, 1.0, 1.0, 1.0, 1.0, 1.0, 1.0, 1.0, 1.0, 1.0, 1.0, 1.0, 1.0, 1.0, 1.0, 1.0, 1.0, 1.0, 1.0, 1.0, 1.0, 1.0, 1.0, 1.0, 1.0, 1.0, 1.0, 1.0, 1.0, 1.0, 1.0, 1.0, 1.0, 1.0, 1.0, 1.0, 1.0, 1.0, 1.0, 1.0, 1.0, 1.0, 1.0, 1.0, 1.0, 1.0, 1.0, 1.0, 1.0, 1.0, 1.0, 1.0, 1.0, 1.0, 1.0, 1.0, 1.0, 1.0, 1.0, 1.0, 1.0, 1.0, 1.0, 1.0, 1.0, 1.0, 1.0, 1.0, 1.0, 1.0, 1.0, 1.0, 1.0, 1.0, 1.0, 1.0, 1.0, 1.0, 1.0, 1.0, 1.0, 1.0, 1.0, 1.0, 1.0, 1.0, 1.0, 1.0, 1.0, 1.0, 1.0, 1.0, 1.0, 1.0, 1.0, 1.0, 1.0, 1.0, 1.0, 1.0, 1.0, 1.0, 1.0, 1.0, 1.0, 1.0, 1.0, 1.0, 1.0, 1.0, 1.0, 1.0, 1.0, 1.0, 1.0, 1.0, 1.0, 1.0, 1.0, 1.0, 1.0, 1.0, 1.0, 1.0, 1.0, 1.0, 1.0, 1.0, 1.0, 1.0, 1.0, 1.0, 1.0, 1.0, 1.0, 1.0, 1.0, 1.0, 1.0, 1.0, 1.0, 1.0, 1.0, 1.0, 1.0, 1.0, 1.0, 1.0, 1.0, 1.0, 1.0, 1.0, 1.0, 1.0, 1.0, 1.0, 1.0, 1.0, 1.0, 1.0, 1.0, 1.0, 1.0, 1.0, 1.0, 1.0, 1.0, 1.0, 1.0, 1.0, 1.0, 1.0, 1.0, 1.0, 1.0, 1.0, 1.0, 1.0, 1.0, 1.0, 1.0, 1.0, 1.0, 1.0, 1.0, 1.0, 1.0, 1.0, 1.0, 1.0, 1.0, 1.0, 1.0, 1.0, 1.0, 1.0, 1.0, 1.0, 1.0, 1.0, 1.0, 1.0, 1.0, 1.0, 1.0, 1.0, 1.0, 1.0, 1.0, 1.0, 1.0, 1.0, 1.0, 1.0, 1.0, 1.0, 1.0, 1.0, 1.0, 1.0, 1.0, 1.0, 1.0, 1.0, 1.0, 1.0, 1.0, 1.0, 1.0, 1.0, 1.0, 1.0, 1.0, 1.0, 1.0, 1.0, 1.0, 1.0, 1.0, 1.0, 1.0, 1.0, 1.0, 1.0, 1.0, 1.0, 1.0, 1.0, 1.0, 1.0, 1.0, 1.0, 1.0, 1.0, 1.0, 1.0, 1.0, 1.0, 1.0, 1.0, 1.0, 1.0, 1.0, 1.0, 1.0, 1.0, 1.0, 1.0, 1.0, 1.0, 1.0, 1.0, 1.0, 1.0, 1.0, 1.0, 1.0, 1.0, 1.0, 1.0, 1.0, 1.0, 1.0, 1.0, 1.0, 1.0, 1.0, 1.0, 1.0, 1.0, 1.0, 1.0, 1.0, 1.0, 1.0, 1.0, 1.0, 1.0, 1.0, 1.0, 1.0, 1.0, 1.0, 1.0, 1.0, 1.0, 1.0, 1.0, 1.0, 1.0, 1.0, 1.0, 1.0, 1.0, 1.0, 1.0, 1.0, 1.0, 1.0, 1.0, 1.0, 1.0, 1.0, 1.0, 1.0, 1.0, 1.0, 1.0, 1.0, 1.0, 1.0, 1.0, 1.0, 1.0, 1.0, 1.0, 1.0, 1.0, 1.0, 1.0, 1.0, 1.0, 1.0, 1.0, 1.0, 1.0, 1.0, 1.0, 1.0, 1.0, 1.0, 1.0, 1.0, 1.0, 1.0, 1.0, 1.0, 1.0, 1.0, 1.0, 1.0, 1.0, 1.0, 1.0, 1.0, 1.0, 0.0, 1.0, 1.0, 1.0, 1.0, 1.0, 0.0, 1.0, 0.0, 1.0, 1.0, 1.0, 1.0, 1.0, 0.0, 1.0, 0.0, 1.0, 1.0, 1.0, 1.0, 1.0, 0.0, 1.0, 0.0, 1.0, 1.0, 1.0, 1.0, 1.0, 0.0, 1.0, 1.0, 1.0, 1.0, 1.0, 1.0, 1.0, 1.0, 1.0, 1.0, 1.0, 1.0, 1.0, 1.0, 1.0, 1.0, 1.0, 1.0, 1.0, 1.0, 1.0, 1.0, 1.0, 1.0, 1.0, 1.0, 1.0, 1.0, 1.0, 1.0, 1.0, 1.0, 1.0, 1.0, 1.0, 1.0, 1.0, 1.0, 1.0, 1.0, 1.0, 1.0, 1.0, 1.0, 1.0, 1.0, 1.0, 1.0, 1.0, 1.0, 1.0, 1.0, 1.0, 1.0, 1.0, 1.0, 1.0, 1.0, 1.0, 1.0, 1.0, 1.0, 1.0, 1.0, 1.0, 1.0, 1.0, 1.0, 1.0, 1.0, 1.0, 1.0, 1.0, 1.0, 1.0, 1.0, 1.0, 1.0, 1.0, 1.0, 1.0, 1.0, 1.0, 1.0, 1.0, 1.0, 1.0, 1.0, 1.0, 1.0, 1.0, 1.0, 1.0, 1.0, 1.0, 1.0, 1.0, 1.0, 1.0, 1.0, 1.0, 1.0, 1.0, 1.0, 1.0, 1.0, 1.0, 1.0, 1.0, 1.0, 1.0, 1.0, 1.0, 1.0, 1.0, 1.0, 1.0, 1.0, 1.0, 1.0, 1.0, 1.0, 1.0, 1.0, 1.0, 1.0, 1.0, 1.0, 1.0, 1.0, 1.0, 1.0, 1.0, 1.0, 1.0, 1.0, 1.0, 1.0, 1.0, 1.0, 1.0, 1.0, 1.0, 1.0, 1.0, 1.0, 1.0, 1.0, 1.0, 1.0, 1.0, 1.0, 1.0, 1.0, 1.0, 1.0, 1.0, 1.0, 1.0, 1.0, 1.0, 1.0, 1.0, 1.0, 1.0, 1.0, 1.0, 1.0, 1.0, 1.0, 1.0, 1.0, 1.0, 1.0, 1.0, 1.0, 1.0, 1.0, 1.0, 1.0, 1.0, 1.0, 1.0, 1.0, 1.0, 1.0, 1.0, 1.0, 1.0, 1.0, 1.0, 1.0, 1.0, 1.0, 1.0, 1.0, 1.0, 1.0, 1.0, 1.0, 1.0, 1.0, 1.0, 1.0, 1.0, 1.0, 1.0, 1.0, 1.0, 1.0, 1.0, 1.0, 1.0, 1.0, 1.0, 1.0, 1.0, 1.0, 1.0, 1.0, 1.0, 1.0, 1.0, 1.0, 1.0, 0.0, 1.0, 0.0, 1.0, 0.0, 1.0, 0.0, 1.0, 0.0, 1.0, 0.0, 1.0, 0.0, 1.0, 0.0, 1.0, 0.0, 1.0, 0.0, 1.0, 0.0, 1.0, 0.0, 1.0, 0.0, 1.0, 0.0, 1.0, 0.0, 1.0, 0.0, 1.0, 1.0, 1.0, 1.0, 1.0, 1.0, 1.0, 1.0, 1.0, 1.0, 1.0, 1.0, 1.0, 1.0, 1.0, 1.0, 1.0, 1.0, 1.0, 1.0, 1.0, 1.0, 1.0, 1.0, 1.0, 1.0, 1.0, 1.0, 1.0, 1.0, 1.0, 1.0, 1.0, 1.0, 1.0, 1.0, 1.0, 1.0, 1.0, 1.0, 1.0, 1.0, 1.0, 1.0, 1.0, 1.0, 1.0, 1.0, 1.0, 1.0, 1.0, 1.0, 1.0, 1.0, 1.0, 1.0, 1.0, 1.0, 1.0, 1.0, 1.0, 1.0, 1.0, 1.0, 1.0, 1.0, 1.0, 1.0, 1.0, 1.0, 1.0, 1.0, 1.0, 1.0, 1.0, 1.0, 1.0, 1.0, 1.0, 1.0, 1.0, 1.0, 1.0, 1.0, 1.0, 1.0, 1.0, 1.0, 1.0, 1.0, 1.0, 1.0, 1.0, 1.0, 1.0, 1.0, 1.0, 1.0, 1.0, 1.0, 1.0, 1.0, 1.0, 1.0, 1.0, 1.0, 1.0, 1.0, 1.0, 1.0, 1.0, 1.0, 1.0, 1.0, 1.0, 1.0, 1.0, 1.0, 1.0, 1.0, 1.0, 1.0, 1.0, 1.0, 1.0, 1.0, 1.0, 1.0, 1.0, 1.0, 1.0, 1.0, 1.0, 1.0, 1.0, 1.0, 1.0, 1.0, 1.0, 1.0, 1.0, 1.0, 1.0, 1.0, 1.0, 1.0, 1.0, 1.0, 1.0, 1.0, 1.0, 1.0, 1.0, 1.0, 1.0, 1.0, 1.0, 1.0, 1.0, 1.0, 1.0, 1.0, 1.0, 1.0, 1.0, 1.0, 1.0, 1.0, 1.0, 1.0, 1.0, 1.0, 1.0, 1.0, 1.0, 1.0, 1.0, 1.0, 1.0, 1.0, 1.0, 1.0, 1.0, 1.0, 1.0, 1.0, 1.0, 1.0, 1.0, 1.0, 1.0, 1.0, 1.0, 1.0, 1.0, 1.0, 1.0, 1.0, 1.0, 1.0, 1.0, 1.0, 1.0, 1.0, 1.0, 1.0, 1.0, 1.0, 1.0, 1.0, 1.0, 1.0, 1.0, 1.0, 1.0, 1.0, 1.0, 0.0, 1.0, 1.0, 1.0, 1.0, 1.0, 0.0, 1.0, 0.0, 1.0, 0.0, 1.0, 0.0, 1.0, 0.0, 1.0, 1.0, 1.0, 1.0, 1.0, 1.0, 1.0, 1.0, 1.0, 1.0, 1.0, 1.0, 1.0, 1.0, 1.0, 1.0, 1.0, 1.0, 1.0, 1.0, 1.0, 1.0, 1.0, 1.0, 1.0, 1.0, 1.0, 1.0, 1.0, 1.0, 1.0, 1.0, 1.0, 1.0, 1.0, 1.0, 1.0, 1.0, 1.0, 1.0, 1.0, 1.0, 1.0, 1.0, 1.0, 1.0, 1.0, 1.0, 1.0, 0.0, 1.0, 0.0, 1.0, 0.0, 1.0, 0.0, 1.0, 1.0, 1.0, 1.0, 1.0, 1.0, 1.0, 1.0, 1.0, 1.0, 1.0, 1.0, 1.0, 1.0, 1.0, 1.0, 1.0, 1.0, 1.0, 1.0, 1.0, 1.0, 1.0, 1.0, 1.0, 0.0, 1.0, 0.0, 1.0, 0.0, 1.0, 0.0, 1.0, 1.0, 1.0, 1.0, 1.0, 1.0, 1.0, 1.0, 1.0, 1.0, 1.0, 1.0, 1.0, 1.0, 1.0, 1.0, 1.0, 1.0, 1.0, 1.0, 1.0, 1.0, 1.0, 1.0, 1.0, 0.0, 1.0, 0.0, 1.0, 0.0, 1.0, 0.0, 1.0, 1.0, 1.0, 1.0, 1.0, 1.0, 1.0, 1.0, 1.0, 0.0, 1.0, 0.0, 1.0, 0.0, 1.0, 0.0, 1.0, 1.0, 1.0, 1.0, 1.0, 1.0, 1.0, 1.0, 1.0, 1.0, 1.0, 1.0, 1.0, 1.0, 1.0, 1.0, 1.0, 0.0, 1.0, 0.0, 1.0, 0.0, 1.0, 0.0, 1.0, 0.0, 1.0, 0.0, 1.0, 0.0, 1.0, 0.0, 1.0, 1.0, 1.0, 1.0, 1.0, 1.0, 1.0, 1.0, 1.0, 1.0, 1.0, 1.0, 1.0, 1.0, 1.0, 1.0, 1.0, 1.0, 1.0, 1.0, 1.0, 1.0, 1.0, 1.0, 1.0, 0.0, 1.0, 0.0, 1.0, 0.0, 1.0, 0.0, 1.0, 1.0, 1.0, 1.0, 1.0, 1.0, 1.0, 1.0, 1.0, 1.0, 1.0, 1.0, 1.0, 1.0, 1.0, 1.0, 1.0, 1.0, 1.0, 1.0, 1.0, 1.0, 1.0, 1.0, 1.0, 0.0, 1.0, 0.0, 1.0, 0.0, 1.0, 0.0, 1.0, 1.0, 1.0, 1.0, 1.0, 1.0, 1.0, 1.0, 1.0, 1.0, 1.0, 1.0, 1.0, 1.0, 1.0, 1.0, 1.0, 0.0, 1.0, 0.0, 1.0, 0.0, 1.0, 0.0, 1.0, 1.0, 1.0, 1.0, 1.0, 1.0, 1.0, 1.0, 1.0, 0.0, 0.0, 0.0, 1.0, 0.0, 1.0, 0.0, 0.0, 1.0, 1.0, 1.0, 1.0, 1.0, 1.0, 1.0, 1.0, 0.0, 1.0, 0.0, 1.0, 0.0, 1.0, 0.0, 1.0, 1.0, 1.0, 1.0, 1.0, 1.0, 1.0, 1.0, 1.0, 1.0, 1.0, 1.0, 1.0, 1.0, 1.0, 1.0, 1.0, 1.0, 1.0, 1.0, 1.0, 1.0, 1.0, 1.0, 1.0, 0.0, 1.0, 0.0, 1.0, 0.0, 1.0, 0.0, 1.0, 1.0, 1.0, 1.0, 1.0, 1.0, 1.0, 1.0, 1.0, 1.0, 1.0, 1.0, 1.0, 1.0, 1.0, 1.0, 1.0, 1.0, 1.0, 1.0, 0.0, 1.0, 0.0, 1.0, 1.0, 1.0, 1.0, 1.0, 1.0, 1.0, 1.0, 1.0, 1.0, 0.0, 1.0, 0.0, 1.0, 0.0, 1.0, 0.0, 1.0, 1.0, 1.0, 1.0, 1.0, 1.0, 1.0, 1.0, 1.0, 1.0, 1.0, 1.0, 1.0, 1.0, 1.0, 1.0, 1.0, 1.0, 1.0, 1.0, 1.0, 1.0, 1.0, 1.0, 1.0, 0.0, 1.0, 0.0, 1.0, 0.0, 1.0, 0.0, 1.0, 1.0, 1.0, 1.0, 1.0, 1.0, 1.0, 1.0, 1.0, 1.0, 1.0, 1.0, 1.0, 1.0, 1.0, 1.0, 1.0, 1.0, 1.0, 1.0, 1.0, 1.0, 1.0, 1.0, 1.0, 1.0, 1.0, 1.0, 1.0, 1.0, 1.0, 1.0, 1.0, 0.0, 1.0, 0.0, 1.0, 0.0, 1.0, 0.0, 1.0, 1.0, 1.0, 1.0, 1.0, 1.0, 1.0, 1.0, 1.0, 0.0, 1.0, 0.0, 1.0, 0.0, 1.0, 0.0, 1.0, 1.0, 1.0, 1.0, 1.0, 1.0, 1.0, 1.0, 1.0, 0.0, 1.0, 0.0, 1.0, 0.0, 1.0, 0.0, 1.0, 1.0, 1.0, 1.0, 1.0, 1.0, 1.0, 1.0, 1.0, 1.0, 1.0, 1.0, 1.0, 1.0, 1.0, 1.0, 1.0, 1.0, 1.0, 1.0, 1.0, 1.0, 1.0, 1.0, 1.0, 1.0, 1.0, 1.0, 1.0, 1.0, 1.0, 1.0, 1.0, 1.0, 1.0, 1.0, 1.0, 1.0, 1.0, 1.0, 1.0, 1.0, 1.0, 1.0, 1.0, 1.0, 1.0, 1.0, 1.0, 1.0, 1.0, 1.0, 1.0, 1.0, 1.0, 1.0, 1.0, 1.0, 1.0, 1.0, 1.0, 1.0, 1.0, 1.0, 1.0, 1.0, 1.0, 1.0, 1.0, 1.0, 1.0, 1.0, 1.0, 1.0, 1.0, 1.0, 1.0, 1.0, 1.0, 1.0, 1.0, 1.0, 1.0, 1.0, 1.0, 1.0, 1.0, 1.0, 1.0, 0.0, 1.0, 0.0, 1.0, 0.0, 1.0, 0.0, 1.0, 1.0, 1.0, 1.0, 1.0, 1.0, 1.0, 1.0, 1.0, 1.0, 1.0, 1.0, 1.0, 1.0, 1.0, 1.0, 1.0, 0.0, 1.0, 0.0, 1.0, 0.0, 1.0, 0.0, 1.0, 1.0, 1.0, 1.0, 1.0, 1.0, 1.0, 1.0, 1.0, 1.0, 1.0, 1.0, 1.0, 1.0, 1.0, 1.0, 1.0, 1.0, 1.0, 1.0, 1.0, 1.0, 1.0, 1.0, 1.0, 1.0, 1.0, 1.0, 1.0, 1.0, 1.0, 1.0, 1.0, 1.0, 1.0, 1.0, 1.0, 1.0, 1.0, 1.0, 1.0, 1.0, 1.0, 1.0, 1.0, 1.0, 1.0, 1.0, 1.0, 1.0, 1.0, 1.0, 1.0, 1.0, 1.0, 1.0, 1.0, 1.0, 1.0, 1.0, 1.0, 1.0, 1.0, 1.0, 1.0, 1.0, 1.0, 1.0, 1.0, 1.0, 1.0, 1.0, 1.0, 1.0, 1.0, 1.0, 1.0, 1.0, 1.0, 1.0, 1.0, 1.0, 1.0, 1.0, 1.0, 1.0, 1.0, 1.0, 1.0, 1.0, 1.0, 1.0, 1.0, 1.0, 1.0, 1.0, 1.0, 1.0, 1.0, 1.0, 1.0, 1.0, 1.0, 1.0, 1.0, 1.0, 1.0, 1.0, 1.0, 1.0, 1.0, 1.0, 1.0, 1.0, 1.0, 1.0, 1.0, 1.0, 1.0, 1.0, 1.0, 1.0, 1.0, 1.0, 1.0, 1.0, 1.0, 1.0, 1.0, 1.0, 1.0, 1.0, 1.0, 1.0, 1.0, 1.0, 1.0, 1.0, 1.0, 1.0, 1.0, 1.0, 1.0, 1.0, 1.0, 1.0, 1.0, 1.0, 1.0, 1.0, 1.0, 1.0, 1.0, 1.0, 1.0, 1.0, 1.0, 1.0, 1.0, 1.0, 1.0, 1.0, 1.0, 1.0, 1.0, 1.0, 1.0, 1.0, 1.0, 1.0, 1.0, 1.0, 1.0, 1.0, 1.0, 1.0, 1.0, 1.0, 1.0, 1.0, 1.0, 1.0, 1.0, 1.0, 1.0, 1.0, 1.0, 1.0, 1.0, 1.0, 1.0, 1.0, 1.0, 1.0, 1.0, 1.0, 1.0, 1.0, 1.0, 1.0, 1.0, 1.0, 1.0, 1.0, 1.0, 1.0, 1.0, 1.0, 1.0, 1.0, 1.0, 1.0, 1.0, 1.0, 1.0, 1.0, 1.0, 1.0, 1.0, 1.0, 1.0, 1.0, 1.0, 1.0, 1.0, 1.0, 1.0, 1.0, 1.0, 1.0, 1.0, 1.0, 1.0, 1.0, 1.0, 1.0, 1.0, 1.0, 1.0, 1.0, 1.0, 1.0, 1.0, 1.0, 1.0, 1.0, 1.0, 1.0, 1.0, 1.0, 1.0, 1.0, 1.0, 1.0, 1.0, 1.0, 1.0, 1.0, 1.0, 1.0, 1.0, 1.0, 1.0, 1.0, 1.0, 1.0, 1.0, 1.0, 1.0, 1.0, 1.0, 1.0, 1.0, 1.0, 1.0, 1.0, 1.0, 1.0, 1.0, 1.0, 1.0, 1.0, 1.0, 1.0, 1.0, 1.0, 1.0, 1.0, 1.0, 1.0, 1.0, 1.0, 1.0, 1.0, 1.0, 1.0, 1.0, 1.0, 1.0, 1.0, 1.0, 1.0, 1.0, 1.0, 1.0, 1.0, 1.0, 1.0, 1.0, 1.0, 1.0, 1.0, 1.0, 1.0, 1.0, 1.0, 1.0, 1.0, 1.0, 1.0, 1.0, 1.0, 1.0, 1.0, 1.0, 1.0, 1.0, 1.0, 1.0, 1.0, 1.0, 1.0, 1.0, 1.0, 1.0, 1.0, 1.0, 1.0, 1.0, 1.0, 1.0, 1.0, 1.0, 1.0, 1.0, 1.0, 1.0, 1.0, 1.0, 1.0, 1.0, 1.0, 1.0, 1.0, 1.0, 1.0, 1.0, 1.0, 1.0, 1.0, 1.0, 1.0, 1.0, 1.0, 1.0, 1.0, 1.0, 1.0, 1.0, 1.0, 1.0, 1.0, 1.0, 1.0, 1.0, 1.0, 1.0, 1.0, 1.0, 1.0, 1.0, 1.0, 1.0, 1.0, 1.0, 1.0, 1.0, 1.0, 1.0, 1.0, 1.0, 1.0, 1.0, 1.0, 1.0, 1.0, 1.0, 1.0, 1.0, 1.0, 1.0, 1.0, 1.0, 1.0, 1.0, 1.0, 1.0, 1.0, 1.0, 1.0, 1.0, 1.0, 1.0, 1.0, 1.0, 1.0, 1.0, 1.0, 1.0, 1.0, 1.0, 1.0, 1.0, 1.0, 1.0, 1.0, 1.0, 1.0, 1.0, 1.0, 1.0, 1.0, 1.0, 1.0, 1.0, 1.0, 1.0, 1.0, 1.0, 1.0, 1.0, 1.0, 1.0, 1.0, 1.0, 1.0, 1.0, 1.0, 1.0, 1.0, 1.0, 1.0, 1.0, 1.0, 1.0, 1.0, 1.0, 1.0, 1.0, 1.0, 1.0, 1.0, 1.0, 1.0, 1.0, 1.0, 1.0, 1.0, 1.0, 1.0, 1.0, 1.0, 1.0, 1.0, 1.0, 1.0, 1.0, 1.0, 1.0, 1.0, 1.0, 1.0, 1.0, 1.0, 1.0, 1.0, 1.0, 1.0, 1.0, 1.0, 1.0, 1.0, 1.0, 1.0, 1.0, 1.0, 1.0, 1.0, 1.0, 1.0, 1.0, 1.0, 1.0, 1.0, 1.0, 1.0, 1.0, 1.0, 1.0, 1.0, 1.0, 1.0, 1.0, 1.0, 1.0, 1.0, 1.0, 1.0, 1.0, 1.0, 1.0, 1.0, 1.0, 1.0, 1.0, 1.0, 1.0, 1.0, 1.0, 1.0, 1.0, 1.0, 1.0, 1.0, 1.0, 1.0, 1.0, 1.0, 1.0, 1.0, 1.0, 1.0, 1.0, 1.0, 1.0, 1.0, 1.0, 1.0, 1.0, 1.0, 1.0, 1.0, 1.0, 1.0, 1.0, 1.0, 1.0, 1.0, 1.0, 1.0, 1.0, 1.0, 1.0, 1.0, 1.0, 1.0, 1.0, 1.0, 1.0, 1.0, 1.0, 1.0, 1.0, 1.0, 1.0, 1.0, 1.0, 1.0, 1.0, 1.0, 1.0, 1.0, 1.0, 1.0, 1.0, 1.0, 1.0, 1.0, 1.0, 1.0, 1.0, 1.0, 1.0, 1.0, 1.0, 1.0, 1.0, 1.0, 1.0, 1.0, 1.0, 1.0, 1.0, 1.0, 1.0, 1.0, 1.0, 1.0, 1.0, 1.0, 1.0, 1.0, 1.0, 1.0, 1.0, 1.0, 1.0, 1.0, 1.0, 1.0, 1.0, 1.0, 1.0, 1.0, 1.0, 1.0, 1.0, 1.0, 1.0, 1.0, 1.0, 1.0, 1.0, 1.0, 1.0, 1.0, 1.0, 1.0, 1.0, 1.0, 1.0, 1.0, 1.0, 1.0, 1.0, 1.0, 1.0, 1.0, 1.0, 1.0, 1.0, 1.0, 1.0, 1.0, 1.0, 1.0, 1.0, 1.0, 1.0, 1.0, 1.0, 1.0, 1.0, 1.0, 1.0, 1.0, 1.0, 1.0, 1.0, 1.0, 1.0, 1.0, 1.0, 1.0, 1.0, 1.0, 1.0, 1.0, 1.0, 1.0, 1.0, 1.0, 1.0, 1.0, 1.0, 1.0, 1.0, 1.0, 1.0, 1.0, 1.0, 1.0, 1.0, 1.0, 1.0, 1.0, 1.0, 1.0, 1.0, 1.0, 1.0, 1.0, 1.0, 1.0, 1.0, 1.0, 1.0, 1.0, 1.0, 1.0, 1.0, 1.0, 1.0, 1.0, 1.0, 1.0, 1.0, 1.0, 1.0, 1.0, 1.0, 1.0, 1.0, 1.0, 1.0, 1.0, 1.0, 1.0, 1.0, 1.0, 1.0, 1.0, 1.0, 1.0, 1.0, 1.0, 1.0, 1.0, 1.0, 1.0, 1.0, 1.0, 1.0, 1.0, 1.0, 1.0, 1.0, 1.0, 1.0, 1.0, 1.0, 1.0, 1.0, 1.0, 1.0, 1.0, 1.0, 1.0, 1.0, 1.0, 1.0, 1.0, 1.0, 1.0, 1.0, 1.0, 1.0, 1.0, 1.0, 1.0, 1.0, 1.0, 1.0, 1.0, 1.0, 1.0, 1.0, 1.0, 1.0, 1.0, 1.0, 1.0, 1.0, 1.0, 1.0, 1.0, 1.0, 1.0, 1.0, 1.0, 1.0, 1.0, 1.0, 1.0, 1.0, 1.0, 1.0, 1.0, 1.0, 1.0, 1.0, 1.0, 1.0, 1.0, 1.0, 1.0, 1.0, 1.0, 1.0, 1.0, 1.0, 1.0, 1.0, 1.0, 1.0, 1.0, 1.0, 1.0, 1.0, 1.0, 1.0, 1.0, 1.0, 1.0, 1.0, 1.0, 1.0, 1.0, 1.0, 1.0, 1.0, 1.0, 1.0, 1.0, 1.0, 1.0, 1.0, 1.0, 1.0, 1.0, 1.0, 1.0, 1.0, 1.0, 1.0, 1.0, 1.0, 1.0, 1.0, 1.0, 1.0, 1.0, 1.0, 1.0, 1.0, 1.0, 1.0, 1.0, 1.0, 1.0, 1.0, 1.0, 1.0, 1.0, 1.0, 1.0, 1.0, 1.0, 1.0, 1.0, 1.0, 1.0, 1.0, 1.0, 1.0, 1.0, 1.0, 1.0, 1.0, 1.0, 1.0, 1.0, 1.0, 1.0, 1.0, 1.0, 1.0, 1.0, 1.0, 1.0, 1.0, 1.0, 1.0, 1.0, 1.0, 1.0, 1.0, 1.0, 1.0, 1.0, 1.0, 1.0, 1.0, 1.0, 1.0, 1.0, 1.0, 1.0, 1.0, 1.0, 1.0, 1.0, 1.0, 1.0, 1.0, 1.0, 1.0, 1.0, 1.0, 1.0, 1.0, 1.0, 1.0, 1.0, 1.0, 1.0, 1.0, 1.0, 1.0, 1.0, 1.0, 1.0, 1.0, 1.0, 1.0, 1.0, 1.0, 1.0, 1.0, 1.0, 1.0, 1.0, 1.0, 1.0, 1.0, 1.0, 1.0, 1.0, 1.0, 1.0, 1.0, 1.0, 1.0, 1.0, 1.0, 1.0, 1.0, 1.0, 1.0, 1.0, 1.0, 1.0, 1.0, 1.0, 1.0, 1.0, 1.0, 1.0, 1.0, 1.0, 1.0, 1.0, 1.0, 1.0, 1.0, 1.0, 1.0, 1.0, 1.0, 1.0, 1.0, 1.0, 1.0, 1.0, 1.0, 1.0, 1.0, 1.0, 1.0, 1.0, 1.0, 1.0, 1.0, 1.0, 1.0, 1.0, 1.0, 1.0, 1.0, 1.0, 1.0, 1.0, 1.0, 1.0, 1.0, 1.0, 1.0, 1.0, 1.0, 1.0, 1.0, 1.0, 1.0, 1.0, 1.0, 1.0, 1.0, 1.0, 1.0, 1.0, 1.0, 1.0, 1.0, 1.0, 1.0, 1.0, 1.0, 1.0, 1.0, 1.0, 1.0, 1.0, 1.0, 1.0, 1.0, 1.0, 1.0, 1.0, 1.0, 1.0, 1.0, 1.0, 1.0, 1.0, 1.0, 1.0, 1.0, 1.0, 1.0, 1.0, 1.0, 1.0, 1.0, 1.0, 1.0, 1.0, 1.0, 1.0, 1.0, 1.0, 1.0, 1.0, 1.0, 1.0, 1.0, 1.0, 1.0, 1.0, 1.0, 1.0, 1.0, 1.0, 1.0, 1.0, 1.0, 1.0, 1.0, 1.0, 1.0, 1.0, 1.0, 1.0, 1.0, 1.0, 1.0, 1.0, 1.0, 1.0, 1.0, 1.0, 1.0, 1.0, 1.0, 1.0, 1.0, 1.0, 1.0, 1.0, 1.0, 1.0, 1.0, 1.0, 1.0, 1.0, 1.0, 1.0, 1.0, 1.0, 1.0, 1.0, 1.0, 1.0, 1.0, 1.0, 1.0, 1.0, 1.0, 1.0, 1.0, 1.0, 1.0, 1.0, 1.0, 1.0, 1.0, 1.0, 1.0, 1.0, 1.0, 1.0, 1.0, 1.0, 1.0, 1.0, 1.0, 1.0, 1.0, 1.0, 1.0, 1.0, 1.0, 1.0, 1.0, 1.0, 1.0, 1.0, 1.0, 1.0, 1.0, 1.0, 1.0, 1.0, 1.0, 1.0, 1.0, 1.0, 1.0, 1.0, 1.0, 1.0, 1.0, 1.0, 1.0, 1.0, 1.0, 1.0, 1.0, 1.0, 1.0, 1.0, 1.0, 1.0, 1.0, 1.0, 1.0, 1.0, 1.0, 1.0, 1.0, 1.0, 1.0, 1.0, 1.0, 1.0, 1.0, 1.0, 1.0, 1.0, 1.0, 1.0, 1.0, 1.0, 1.0, 1.0, 1.0, 1.0, 1.0, 1.0, 1.0, 1.0, 1.0, 1.0, 1.0, 1.0, 1.0, 1.0, 1.0, 1.0, 1.0, 1.0, 1.0, 1.0, 1.0, 1.0, 1.0, 1.0, 1.0, 1.0, 1.0, 1.0, 1.0, 1.0, 1.0, 1.0, 1.0, 1.0, 1.0, 1.0, 1.0, 1.0, 1.0, 1.0, 1.0, 1.0, 1.0, 1.0, 1.0, 1.0, 1.0, 1.0, 1.0, 1.0, 1.0, 1.0, 1.0, 1.0, 1.0, 1.0, 1.0, 1.0, 1.0, 1.0, 1.0, 1.0, 1.0, 1.0, 1.0, 1.0, 1.0, 1.0, 1.0, 1.0, 1.0, 1.0, 1.0, 1.0, 1.0, 1.0, 1.0, 1.0, 1.0, 1.0, 1.0, 1.0, 1.0, 1.0, 1.0, 1.0, 1.0, 1.0, 1.0, 1.0, 1.0, 1.0, 1.0, 1.0, 1.0, 1.0, 1.0, 1.0, 1.0, 1.0, 1.0, 1.0, 1.0, 1.0, 1.0, 1.0, 1.0, 1.0, 1.0, 1.0, 1.0, 1.0, 1.0, 1.0, 1.0, 1.0, 1.0, 1.0, 1.0, 1.0, 1.0, 1.0, 1.0, 1.0, 1.0, 1.0, 1.0, 1.0, 1.0, 1.0, 1.0, 1.0, 1.0, 1.0, 1.0, 1.0, 1.0, 1.0, 1.0, 1.0, 1.0, 1.0, 1.0, 1.0, 1.0, 1.0, 1.0, 1.0, 1.0, 1.0, 1.0, 1.0, 1.0, 1.0, 1.0, 1.0, 1.0, 1.0, 1.0, 1.0, 1.0, 1.0, 1.0, 1.0, 1.0, 1.0, 1.0, 1.0, 1.0, 1.0, 1.0, 1.0, 1.0, 1.0, 1.0, 1.0, 1.0, 1.0, 1.0, 1.0, 1.0, 1.0, 1.0, 1.0, 1.0, 1.0, 1.0, 1.0, 1.0, 1.0, 1.0, 1.0, 1.0, 1.0, 1.0, 1.0, 1.0, 1.0, 1.0, 1.0, 1.0, 1.0, 1.0, 1.0, 1.0, 1.0, 1.0, 1.0, 1.0, 1.0, 1.0, 1.0, 1.0, 1.0, 1.0, 1.0, 1.0, 1.0, 1.0, 1.0, 1.0, 1.0, 1.0, 1.0, 1.0, 1.0, 1.0, 1.0, 1.0, 1.0, 1.0, 1.0, 1.0, 1.0, 1.0, 1.0, 1.0, 1.0, 1.0, 1.0, 1.0, 1.0, 1.0, 1.0, 1.0, 1.0, 1.0, 1.0, 1.0, 1.0, 1.0, 1.0, 1.0, 1.0, 1.0, 1.0, 1.0, 1.0, 1.0, 1.0, 1.0, 1.0, 1.0, 1.0, 1.0, 1.0, 1.0, 1.0, 1.0, 1.0, 1.0, 1.0, 1.0, 1.0, 1.0, 1.0, 1.0, 1.0, 1.0, 1.0, 1.0, 1.0, 1.0, 1.0, 1.0, 1.0, 1.0, 1.0, 1.0, 1.0, 1.0, 1.0, 1.0, 1.0, 1.0, 1.0, 1.0, 1.0, 1.0, 1.0, 1.0, 1.0, 1.0, 1.0, 1.0, 1.0, 1.0, 1.0, 1.0, 1.0, 1.0, 1.0, 1.0, 1.0, 1.0, 1.0, 1.0, 1.0, 1.0, 1.0, 1.0, 1.0, 1.0, 1.0, 1.0, 1.0, 1.0, 1.0, 1.0, 1.0, 1.0, 1.0, 1.0, 1.0, 1.0, 1.0, 1.0, 1.0, 1.0, 1.0, 1.0, 1.0, 1.0, 1.0, 1.0, 1.0, 1.0, 1.0, 1.0, 1.0, 1.0, 1.0, 1.0, 1.0, 1.0, 1.0, 1.0, 1.0, 1.0, 1.0, 1.0, 1.0, 1.0, 1.0, 1.0, 1.0, 1.0, 1.0, 1.0, 1.0, 1.0, 1.0, 1.0, 1.0, 1.0, 1.0, 1.0, 1.0, 1.0, 1.0, 1.0, 1.0, 1.0, 1.0, 1.0, 1.0, 1.0, 1.0, 1.0, 1.0, 1.0, 1.0, 1.0, 1.0, 1.0, 1.0, 1.0, 1.0, 1.0, 1.0, 1.0, 1.0, 1.0, 1.0, 1.0, 1.0, 1.0, 1.0, 1.0, 1.0, 1.0, 1.0, 1.0, 1.0, 1.0, 1.0, 1.0, 1.0, 1.0, 1.0, 1.0, 1.0, 1.0, 1.0, 1.0, 1.0, 1.0, 1.0, 1.0, 1.0, 1.0, 1.0, 1.0, 1.0, 1.0, 1.0, 1.0, 1.0, 1.0, 1.0, 1.0, 1.0, 1.0, 1.0, 1.0, 1.0, 1.0, 1.0, 1.0, 1.0, 1.0, 1.0, 1.0, 1.0, 1.0, 1.0, 1.0, 1.0, 1.0, 1.0, 1.0, 1.0, 1.0, 1.0, 1.0, 1.0, 1.0, 1.0, 1.0, 1.0, 1.0, 1.0, 1.0, 1.0, 1.0, 1.0, 1.0, 1.0, 1.0, 1.0, 1.0, 1.0, 1.0, 1.0, 1.0, 1.0, 1.0, 1.0, 1.0, 1.0, 1.0, 1.0, 1.0, 1.0, 1.0, 1.0, 1.0, 1.0, 1.0, 1.0, 1.0, 1.0, 1.0, 1.0, 1.0, 1.0, 1.0, 1.0, 1.0, 1.0, 1.0, 1.0, 1.0, 1.0, 1.0, 1.0, 1.0, 1.0, 1.0, 1.0, 1.0, 1.0, 1.0, 1.0, 1.0, 1.0, 1.0, 1.0, 1.0, 1.0, 1.0, 1.0, 1.0, 1.0, 1.0, 1.0, 1.0, 1.0, 1.0, 1.0, 1.0, 1.0, 1.0, 1.0, 1.0, 1.0, 1.0, 1.0, 1.0, 1.0, 1.0, 1.0, 1.0, 1.0, 1.0, 1.0, 1.0, 1.0, 1.0, 1.0, 1.0, 1.0, 1.0, 1.0, 1.0, 1.0, 1.0, 1.0, 1.0, 1.0, 1.0, 1.0, 1.0, 1.0, 1.0, 1.0, 1.0, 1.0, 1.0, 1.0, 1.0, 1.0, 1.0, 1.0, 1.0, 1.0, 1.0, 1.0, 1.0, 1.0, 1.0, 1.0, 1.0, 1.0, 1.0, 1.0, 1.0, 1.0, 1.0, 1.0, 1.0, 1.0, 1.0, 1.0, 1.0, 1.0, 1.0, 1.0, 1.0, 1.0, 1.0, 1.0, 1.0, 1.0, 1.0, 1.0, 1.0, 1.0, 1.0, 1.0, 1.0, 1.0, 1.0, 1.0, 1.0, 1.0, 1.0, 1.0, 1.0, 1.0, 1.0, 1.0, 1.0, 1.0, 1.0, 1.0, 1.0, 1.0, 1.0, 1.0, 1.0, 1.0, 1.0, 1.0, 1.0, 1.0, 1.0, 1.0, 1.0, 1.0, 1.0, 1.0, 1.0, 1.0, 1.0, 1.0, 1.0, 1.0, 1.0, 1.0, 1.0, 1.0, 1.0, 1.0, 1.0, 1.0, 1.0, 1.0, 1.0, 1.0, 1.0, 1.0, 1.0, 1.0, 1.0, 1.0, 1.0, 1.0, 1.0, 1.0, 1.0, 1.0, 1.0, 1.0, 1.0, 1.0, 1.0, 1.0, 1.0, 1.0, 1.0, 1.0, 1.0, 1.0, 1.0, 1.0, 1.0, 1.0, 1.0, 1.0, 1.0, 1.0, 1.0, 1.0, 1.0, 1.0, 1.0, 1.0, 1.0, 1.0, 1.0, 1.0, 1.0, 1.0, 1.0, 1.0, 1.0, 1.0, 1.0, 1.0, 1.0, 1.0, 1.0, 1.0, 1.0, 1.0, 1.0, 1.0, 1.0, 1.0, 1.0, 1.0, 1.0, 1.0, 1.0, 1.0, 1.0, 1.0, 1.0, 1.0, 1.0, 1.0, 1.0, 1.0, 1.0, 1.0, 1.0, 1.0, 1.0, 1.0, 1.0, 1.0, 1.0, 1.0, 1.0, 1.0, 1.0, 1.0, 1.0, 1.0, 1.0, 1.0, 1.0, 1.0, 1.0, 1.0, 1.0, 1.0, 1.0, 1.0, 1.0, 1.0, 1.0, 1.0, 1.0, 1.0, 1.0, 1.0, 1.0, 1.0, 1.0, 1.0, 1.0, 1.0, 1.0, 1.0, 1.0, 1.0, 1.0, 1.0, 1.0, 1.0, 1.0, 1.0, 1.0, 1.0, 1.0, 1.0, 1.0, 1.0, 1.0, 1.0, 1.0, 1.0, 1.0, 1.0, 1.0, 1.0, 1.0, 1.0, 1.0, 1.0, 1.0, 1.0, 1.0, 1.0, 1.0, 1.0, 1.0, 1.0, 1.0, 1.0, 1.0, 1.0, 1.0, 1.0, 1.0, 1.0, 1.0, 1.0, 1.0, 1.0, 1.0, 1.0, 1.0, 1.0, 1.0, 1.0, 1.0, 1.0, 1.0, 1.0, 1.0, 1.0, 1.0, 1.0, 1.0, 1.0, 1.0, 1.0, 1.0, 1.0, 1.0, 1.0, 1.0, 1.0, 1.0, 1.0, 1.0, 1.0, 1.0, 1.0, 1.0, 1.0, 1.0, 1.0, 1.0, 1.0, 1.0, 1.0, 1.0, 1.0, 1.0, 1.0, 1.0, 1.0, 1.0, 1.0, 1.0, 1.0, 1.0, 1.0, 1.0, 1.0, 1.0, 1.0, 1.0, 1.0, 1.0, 1.0, 1.0, 1.0, 1.0, 1.0, 1.0, 1.0, 1.0, 1.0, 1.0, 1.0, 1.0, 1.0, 1.0, 1.0, 1.0, 1.0, 1.0, 1.0, 1.0, 1.0, 1.0, 1.0, 1.0, 1.0, 1.0, 1.0, 1.0, 1.0, 1.0, 1.0, 1.0, 1.0, 1.0, 1.0, 1.0, 1.0, 1.0, 1.0, 1.0, 1.0, 1.0, 1.0, 1.0, 1.0, 1.0, 1.0, 1.0, 1.0, 1.0, 1.0, 1.0, 1.0, 1.0, 1.0, 1.0, 1.0, 1.0, 1.0, 1.0, 1.0, 1.0, 1.0, 1.0, 1.0, 1.0, 1.0, 1.0, 1.0, 1.0, 1.0, 1.0, 1.0, 1.0, 1.0, 1.0, 1.0, 1.0, 1.0, 1.0, 1.0, 1.0, 1.0, 1.0, 1.0, 1.0, 1.0, 1.0, 1.0, 1.0, 1.0, 1.0, 1.0, 1.0, 1.0, 1.0, 1.0, 1.0, 1.0, 1.0, 1.0, 1.0, 1.0, 1.0, 1.0, 1.0, 1.0, 1.0, 1.0, 1.0, 1.0, 1.0, 1.0, 1.0, 1.0, 1.0, 1.0, 1.0, 1.0, 1.0, 1.0, 1.0, 1.0, 1.0, 1.0, 1.0, 1.0, 1.0, 1.0, 1.0, 1.0, 1.0, 1.0, 1.0, 1.0, 1.0, 1.0, 1.0, 1.0, 1.0, 1.0, 1.0, 1.0, 1.0, 1.0, 1.0, 1.0, 1.0, 1.0, 1.0, 1.0, 1.0, 1.0, 1.0, 1.0, 1.0, 1.0, 1.0, 1.0, 1.0, 1.0, 1.0, 1.0, 1.0, 1.0, 1.0, 1.0, 1.0, 1.0, 1.0, 1.0, 1.0, 1.0, 1.0, 1.0, 1.0, 1.0, 1.0, 1.0, 1.0, 1.0, 1.0, 1.0, 1.0, 1.0, 1.0, 1.0, 1.0, 1.0, 1.0, 1.0, 1.0, 1.0, 1.0, 1.0, 1.0, 1.0, 1.0, 1.0, 1.0, 1.0, 1.0, 1.0, 1.0, 1.0, 1.0, 1.0, 1.0, 1.0, 1.0, 1.0, 1.0, 1.0, 1.0, 1.0, 1.0, 1.0, 1.0, 1.0, 1.0, 1.0, 1.0, 1.0, 1.0, 1.0, 1.0, 1.0, 1.0, 1.0, 1.0, 1.0, 1.0, 1.0, 1.0, 1.0, 1.0, 1.0, 1.0, 1.0, 1.0, 1.0, 1.0, 1.0, 1.0, 1.0, 1.0, 1.0, 1.0, 1.0, 1.0, 1.0, 1.0, 1.0, 1.0, 1.0, 1.0, 1.0, 1.0, 1.0, 1.0, 1.0, 1.0, 1.0, 1.0, 1.0, 1.0, 1.0, 1.0, 1.0, 1.0, 1.0, 1.0, 1.0, 1.0, 1.0, 1.0, 1.0, 1.0, 1.0, 1.0, 1.0, 1.0, 1.0, 1.0, 1.0, 1.0, 1.0, 1.0, 1.0, 1.0, 1.0, 1.0, 1.0, 1.0, 1.0, 1.0, 1.0, 1.0, 1.0, 1.0, 1.0, 1.0, 1.0, 1.0, 1.0, 1.0, 1.0, 1.0, 1.0, 1.0, 1.0, 1.0, 1.0, 1.0, 1.0, 1.0, 1.0, 1.0, 1.0, 1.0, 1.0, 1.0, 1.0, 1.0, 1.0, 1.0, 1.0, 1.0, 1.0, 1.0, 1.0, 1.0, 1.0, 1.0, 1.0, 1.0, 1.0, 1.0, 1.0, 1.0, 1.0, 1.0, 1.0, 1.0, 1.0, 1.0, 1.0, 1.0, 1.0, 1.0, 1.0, 1.0, 1.0, 1.0, 1.0, 1.0, 1.0, 1.0, 1.0, 1.0, 1.0, 1.0, 1.0, 1.0, 1.0, 1.0, 1.0, 1.0, 1.0, 1.0, 1.0, 1.0, 1.0, 1.0, 1.0, 1.0, 1.0, 1.0, 1.0, 1.0, 1.0, 1.0, 1.0, 1.0, 1.0, 1.0, 1.0, 1.0, 1.0, 1.0, 1.0, 1.0, 1.0, 1.0, 1.0, 1.0, 1.0, 1.0, 1.0, 1.0, 1.0, 1.0, 1.0, 1.0, 1.0, 1.0, 1.0, 1.0, 1.0, 1.0, 1.0, 1.0, 1.0, 1.0, 1.0, 1.0, 1.0, 1.0, 1.0, 1.0, 1.0, 1.0, 1.0, 1.0, 1.0, 1.0, 1.0, 1.0, 1.0, 1.0, 1.0, 1.0, 1.0, 1.0, 1.0, 1.0, 1.0, 1.0, 1.0, 1.0, 1.0, 1.0, 1.0, 1.0, 1.0, 1.0, 1.0, 1.0, 1.0, 1.0, 1.0, 1.0, 1.0, 1.0, 1.0, 1.0, 1.0, 1.0, 1.0, 1.0, 1.0, 1.0, 1.0, 1.0, 1.0, 1.0, 1.0, 1.0, 1.0, 1.0, 1.0, 1.0, 1.0, 1.0, 1.0, 1.0, 1.0, 1.0, 1.0, 1.0, 1.0, 1.0, 1.0, 1.0, 1.0, 1.0, 1.0, 1.0, 1.0, 1.0, 1.0, 1.0, 1.0, 1.0, 1.0, 1.0, 1.0, 1.0, 1.0, 1.0, 1.0, 1.0, 1.0, 1.0, 1.0, 1.0, 1.0, 1.0, 1.0, 1.0, 1.0, 1.0, 1.0, 1.0, 1.0, 1.0, 1.0, 1.0, 1.0, 1.0, 1.0, 1.0, 1.0, 1.0, 1.0, 1.0, 1.0, 1.0, 1.0, 1.0, 1.0, 1.0, 1.0, 1.0, 1.0, 1.0, 1.0, 1.0, 1.0, 1.0, 1.0, 1.0, 1.0, 1.0, 1.0, 1.0, 1.0, 1.0, 1.0, 1.0, 1.0, 1.0, 1.0, 1.0, 1.0, 1.0, 1.0, 1.0, 1.0, 1.0, 1.0, 1.0, 1.0, 1.0, 1.0, 1.0, 1.0, 1.0, 1.0, 1.0, 1.0, 1.0, 1.0, 1.0, 1.0, 1.0, 1.0, 1.0, 1.0, 1.0, 1.0, 1.0, 1.0, 1.0, 1.0, 1.0, 1.0, 1.0, 1.0, 1.0, 1.0, 1.0, 1.0, 1.0, 1.0, 1.0, 1.0, 1.0, 1.0, 1.0, 1.0, 1.0, 1.0, 1.0, 1.0, 1.0, 1.0, 1.0, 1.0, 1.0, 1.0, 1.0, 1.0, 1.0, 1.0, 1.0, 1.0, 1.0, 1.0, 1.0, 1.0, 1.0, 1.0, 1.0, 1.0, 1.0, 1.0, 1.0, 1.0, 1.0, 1.0, 1.0, 1.0, 1.0, 1.0, 1.0, 1.0, 1.0, 1.0, 1.0, 1.0, 1.0, 1.0, 1.0, 1.0, 1.0, 1.0, 1.0, 1.0, 1.0, 1.0, 1.0, 1.0, 1.0, 1.0, 1.0, 1.0, 1.0, 1.0, 1.0, 1.0, 1.0, 1.0, 1.0, 1.0, 1.0, 1.0, 1.0, 1.0, 1.0, 1.0, 1.0, 1.0, 1.0, 1.0, 1.0, 1.0, 1.0, 1.0, 1.0, 1.0, 1.0, 1.0, 1.0, 1.0, 1.0, 1.0, 1.0, 1.0, 1.0, 1.0, 1.0, 1.0, 1.0, 1.0, 1.0, 1.0, 1.0, 1.0, 1.0, 1.0, 1.0, 1.0, 1.0, 1.0, 1.0, 1.0, 1.0, 1.0, 1.0, 1.0, 1.0, 1.0, 1.0, 1.0, 1.0, 1.0, 1.0, 1.0, 1.0, 1.0, 1.0, 1.0, 1.0, 1.0, 1.0, 1.0, 1.0, 1.0, 1.0, 1.0, 1.0, 1.0, 1.0, 1.0, 1.0, 1.0, 1.0, 1.0, 1.0, 1.0, 1.0, 1.0, 1.0, 1.0, 1.0, 1.0, 1.0, 1.0, 1.0, 1.0, 1.0, 1.0, 1.0, 1.0, 1.0, 1.0, 1.0, 1.0, 1.0, 1.0, 1.0, 1.0, 1.0, 1.0, 1.0, 1.0, 1.0, 1.0, 1.0, 1.0, 1.0, 1.0, 1.0, 1.0, 1.0, 1.0, 1.0, 1.0, 1.0, 1.0, 1.0, 1.0, 1.0, 1.0, 1.0, 1.0, 1.0, 1.0, 1.0, 1.0, 1.0, 1.0, 1.0, 1.0, 1.0, 1.0, 1.0, 1.0, 1.0, 1.0, 1.0, 1.0, 1.0, 1.0, 1.0, 1.0, 1.0, 1.0, 1.0, 1.0, 1.0, 1.0, 1.0, 1.0, 1.0, 1.0, 1.0, 1.0, 1.0, 1.0, 1.0, 1.0, 1.0, 1.0, 1.0, 1.0, 1.0, 1.0, 1.0, 1.0, 1.0, 1.0, 1.0, 1.0, 1.0, 1.0, 1.0, 1.0, 1.0, 1.0, 1.0, 1.0, 1.0, 1.0, 1.0, 1.0, 1.0, 1.0, 1.0, 1.0, 1.0, 1.0, 1.0, 1.0, 1.0])
me_plane.materials.append(mat_material)
me_plane.materials.append(mat_floor_001)
me_plane.update()

# ---- objects
ob_plane__col = bpy.data.objects.new('Plane-.col', me_plane)

# ---- transforms, parenting, visibility, modifiers, constraints
ob_plane__col.location = (0.0, 0.0, 0.0)
ob_plane__col.scale = (2.513, 2.513, 2.513)

# ---- collection membership
col_collection.objects.link(ob_plane__col)

# ---- scene / render settings (as saved in the file)
scene.frame_start = 1; scene.frame_end = 250; scene.frame_set(1)
scene.render.engine = 'BLENDER_EEVEE_NEXT'
scene.cycles.sampling_pattern = 'TABULATED_SOBOL'
scene.eevee.ray_tracing_options.trace_max_roughness = 0.0
bpy.context.view_layer.update()

# ---- added for rendering (the .blend has no active camera and no usable light): camera, sun
cam_auto = bpy.data.cameras.new('AutoCamera')
cam_auto.lens = 50.0
cam_auto.sensor_width = 36.0
cam_auto.clip_end = 2350.72
ob_auto_camera = bpy.data.objects.new('AutoCamera', cam_auto)
scene.collection.objects.link(ob_auto_camera)
ob_auto_camera.location = (179.07, -113.611, 115.93)
ob_auto_camera.rotation_euler = (1.09748, -7.21219e-08, 0.694738)
scene.camera = ob_auto_camera
light_auto_sun = bpy.data.lights.new('AutoSun', 'SUN')
light_auto_sun.energy = 3.0
light_auto_sun.angle = 0.0523599
ob_auto_sun = bpy.data.objects.new('AutoSun', light_auto_sun)
scene.collection.objects.link(ob_auto_sun)
ob_auto_sun.rotation_euler = (0.872665, 0.174533, 0.523599)
bpy.context.view_layer.update()
